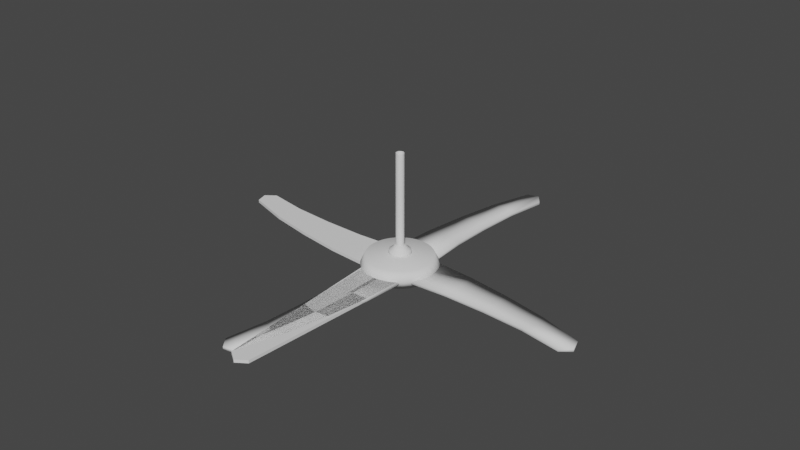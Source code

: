# Source: fan008.blend  (saved by Blender 2.82.7; exported with 4.5.12 LTS)
import bpy
from mathutils import Matrix  # noqa: F401  (used for matrix-valued properties, if any)

bpy.ops.wm.read_factory_settings(use_empty=True)
scene = bpy.context.scene
scene.name = 'Scene'

# ---- collections
col_collection = bpy.data.collections.new('Collection'); scene.collection.children.link(col_collection)
col_curves = bpy.data.collections.new('Curves'); scene.collection.children.link(col_curves)

# ---- world
world_world = bpy.data.worlds.new('World'); scene.world = world_world
world_world.use_nodes = True; world_world.node_tree.nodes.clear()
_N = world_world.node_tree.nodes; _L = world_world.node_tree.links
n0 = _N.new('ShaderNodeOutputWorld'); n0.name = 'World Output'; n0.location = (300, 300)
n1 = _N.new('ShaderNodeBackground'); n1.name = 'Background'; n1.location = (10, 300)
n1.inputs[0].default_value = (0.05088, 0.05088, 0.05088, 1.0)
_L.new(n1.outputs[0], n0.inputs[0])
n0.is_active_output = True
world_world.color = (0.05088, 0.05088, 0.05088)
world_world.use_sun_shadow = False
world_world.sun_shadow_jitter_overblur = 0.0

# ---- meshes
me_cylinder_002 = bpy.data.meshes.new('Cylinder.002')
me_cylinder_002.from_pydata([(0.0, 1.0, -1.0), (7.616e-08, 0.3814, 1.0), (0.1951, 0.9808, -1.0), (0.07442, 0.3741, 1.0), (0.3827, 0.9239, -1.0), (0.146, 0.3524, 1.0), (0.5556, 0.8315, -1.0), (0.2119, 0.3172, 1.0), (0.7071, 0.7071, -1.0), (0.2697, 0.2697, 1.0), (0.8315, 0.5556, -1.0), (0.3172, 0.2119, 1.0), (0.9239, 0.3827, -1.0), (0.3524, 0.146, 1.0), (0.9808, 0.1951, -1.0), (0.3741, 0.07442, 1.0), (1.0, 7.55e-08, -1.0), (0.3814, 2.239e-07, 1.0), (0.9808, -0.1951, -1.0), (0.3741, -0.07442, 1.0), (0.9239, -0.3827, -1.0), (0.3524, -0.146, 1.0), (0.8315, -0.5556, -1.0), (0.3172, -0.2119, 1.0), (0.7071, -0.7071, -1.0), (0.2697, -0.2697, 1.0), (0.5556, -0.8315, -1.0), (0.2119, -0.3172, 1.0), (0.3827, -0.9239, -1.0), (0.146, -0.3524, 1.0), (0.1951, -0.9808, -1.0), (0.07442, -0.3741, 1.0), (-3.258e-07, -1.0, -1.0), (-4.813e-08, -0.3814, 1.0), (-0.1951, -0.9808, -1.0), (-0.07442, -0.3741, 1.0), (-0.3827, -0.9239, -1.0), (-0.146, -0.3524, 1.0), (-0.5556, -0.8315, -1.0), (-0.2119, -0.3172, 1.0), (-0.7071, -0.7071, -1.0), (-0.2697, -0.2697, 1.0), (-0.8315, -0.5556, -1.0), (-0.3172, -0.2119, 1.0), (-0.9239, -0.3827, -1.0), (-0.3524, -0.146, 1.0), (-0.9808, -0.1951, -1.0), (-0.3741, -0.07442, 1.0), (-1.0, 9.656e-07, -1.0), (-0.3814, 5.635e-07, 1.0), (-0.9808, 0.1951, -1.0), (-0.3741, 0.07442, 1.0), (-0.9239, 0.3827, -1.0), (-0.3524, 0.146, 1.0), (-0.8315, 0.5556, -1.0), (-0.3172, 0.2119, 1.0), (-0.7071, 0.7071, -1.0), (-0.2697, 0.2697, 1.0), (-0.5556, 0.8315, -1.0), (-0.2119, 0.3172, 1.0), (-0.3827, 0.9239, -1.0), (-0.146, 0.3524, 1.0), (-0.1951, 0.9808, -1.0), (-0.07442, 0.3741, 1.0), (1.181e-08, 0.9149, -6.316e-07), (0.1785, 0.8973, -7.106e-07), (0.3501, 0.8453, -7.106e-07), (0.5083, 0.7607, -7.106e-07), (0.6469, 0.6469, -7.106e-07), (0.7607, 0.5083, -7.106e-07), (0.8453, 0.3501, -7.106e-07), (0.8973, 0.1785, -7.106e-07), (0.9149, 9.731e-08, -7.106e-07), (0.8973, -0.1785, -7.106e-07), (0.8453, -0.3501, -7.106e-07), (0.7607, -0.5083, -7.106e-07), (0.6469, -0.6469, -7.106e-07), (0.5083, -0.7607, -7.106e-07), (0.3501, -0.8453, -7.106e-07), (0.1785, -0.8973, -7.106e-07), (-2.863e-07, -0.9149, -7.106e-07), (-0.1785, -0.8973, -7.106e-07), (-0.3501, -0.8453, -7.106e-07), (-0.5083, -0.7607, -7.106e-07), (-0.6469, -0.6469, -7.106e-07), (-0.7607, -0.5083, -7.106e-07), (-0.8453, -0.3501, -7.106e-07), (-0.8973, -0.1785, -7.106e-07), (-0.9149, 9.117e-07, -7.106e-07), (-0.8973, 0.1785, -7.106e-07), (-0.8453, 0.3501, -7.106e-07), (-0.7607, 0.5083, -7.106e-07), (-0.6469, 0.647, -7.106e-07), (-0.5083, 0.7607, -7.106e-07), (-0.3501, 0.8453, -7.106e-07), (-0.1785, 0.8973, -7.106e-07), (4.698e-08, 0.5909, 0.477), (0.1153, 0.5795, 0.477), (0.2261, 0.5459, 0.477), (0.3283, 0.4913, 0.477), (0.4178, 0.4178, 0.477), (0.4913, 0.3283, 0.477), (0.5459, 0.2261, 0.477), (0.5795, 0.1153, 0.477), (0.5909, 1.745e-07, 0.477), (0.5795, -0.1153, 0.477), (0.5459, -0.2261, 0.477), (0.4913, -0.3283, 0.477), (0.4178, -0.4178, 0.477), (0.3283, -0.4913, 0.477), (0.2261, -0.5459, 0.477), (0.1153, -0.5795, 0.477), (-1.455e-07, -0.5909, 0.477), (-0.1153, -0.5795, 0.477), (-0.2261, -0.5459, 0.477), (-0.3283, -0.4913, 0.477), (-0.4178, -0.4178, 0.477), (-0.4913, -0.3283, 0.477), (-0.5459, -0.2261, 0.477), (-0.5795, -0.1153, 0.477), (-0.5909, 7.004e-07, 0.477), (-0.5795, 0.1153, 0.477), (-0.5459, 0.2261, 0.477), (-0.4913, 0.3283, 0.477), (-0.4178, 0.4178, 0.477), (-0.3283, 0.4913, 0.477), (-0.2261, 0.5459, 0.477), (-0.1153, 0.5795, 0.477)], [], [(96, 1, 3, 97), (97, 3, 5, 98), (98, 5, 7, 99), (99, 7, 9, 100), (100, 9, 11, 101), (101, 11, 13, 102), (102, 13, 15, 103), (103, 15, 17, 104), (104, 17, 19, 105), (105, 19, 21, 106), (106, 21, 23, 107), (107, 23, 25, 108), (108, 25, 27, 109), (109, 27, 29, 110), (110, 29, 31, 111), (111, 31, 33, 112), (112, 33, 35, 113), (113, 35, 37, 114), (114, 37, 39, 115), (115, 39, 41, 116), (116, 41, 43, 117), (117, 43, 45, 118), (118, 45, 47, 119), (119, 47, 49, 120), (120, 49, 51, 121), (121, 51, 53, 122), (122, 53, 55, 123), (123, 55, 57, 124), (124, 57, 59, 125), (125, 59, 61, 126), (3, 1, 63, 61, 59, 57, 55, 53, 51, 49, 47, 45, 43, 41, 39, 37, 35, 33, 31, 29, 27, 25, 23, 21, 19, 17, 15, 13, 11, 9, 7, 5), (126, 61, 63, 127), (127, 63, 1, 96), (0, 2, 4, 6, 8, 10, 12, 14, 16, 18, 20, 22, 24, 26, 28, 30, 32, 34, 36, 38, 40, 42, 44, 46, 48, 50, 52, 54, 56, 58, 60, 62), (62, 95, 64, 0), (60, 94, 95, 62), (58, 93, 94, 60), (56, 92, 93, 58), (54, 91, 92, 56), (52, 90, 91, 54), (50, 89, 90, 52), (48, 88, 89, 50), (46, 87, 88, 48), (44, 86, 87, 46), (42, 85, 86, 44), (40, 84, 85, 42), (38, 83, 84, 40), (36, 82, 83, 38), (34, 81, 82, 36), (32, 80, 81, 34), (30, 79, 80, 32), (28, 78, 79, 30), (26, 77, 78, 28), (24, 76, 77, 26), (22, 75, 76, 24), (20, 74, 75, 22), (18, 73, 74, 20), (16, 72, 73, 18), (14, 71, 72, 16), (12, 70, 71, 14), (10, 69, 70, 12), (8, 68, 69, 10), (6, 67, 68, 8), (4, 66, 67, 6), (2, 65, 66, 4), (0, 64, 65, 2), (95, 127, 96, 64), (94, 126, 127, 95), (93, 125, 126, 94), (92, 124, 125, 93), (91, 123, 124, 92), (90, 122, 123, 91), (89, 121, 122, 90), (88, 120, 121, 89), (87, 119, 120, 88), (86, 118, 119, 87), (85, 117, 118, 86), (84, 116, 117, 85), (83, 115, 116, 84), (82, 114, 115, 83), (81, 113, 114, 82), (80, 112, 113, 81), (79, 111, 112, 80), (78, 110, 111, 79), (77, 109, 110, 78), (76, 108, 109, 77), (75, 107, 108, 76), (74, 106, 107, 75), (73, 105, 106, 74), (72, 104, 105, 73), (71, 103, 104, 72), (70, 102, 103, 71), (69, 101, 102, 70), (68, 100, 101, 69), (67, 99, 100, 68), (66, 98, 99, 67), (65, 97, 98, 66), (64, 96, 97, 65)])
me_cylinder_002.polygons.foreach_set('use_smooth', [True] * 98)
_uv = me_cylinder_002.uv_layers.new(name='UVMap')
_uv.uv.foreach_set('vector', [1.0, 0.8693, 1.0, 1.0, 0.9688, 1.0, 0.9688, 0.8693, 0.9688, 0.8693, 0.9688, 1.0, 0.9375, 1.0, 0.9375, 0.8693, 0.9375, 0.8693, 0.9375, 1.0, 0.9062, 1.0, 0.9063, 0.8693, 0.9063, 0.8693, 0.9062, 1.0, 0.875, 1.0, 0.875, 0.8693, 0.875, 0.8693, 0.875, 1.0, 0.8438, 1.0, 0.8438, 0.8693, 0.8438, 0.8693, 0.8438, 1.0, 0.8125, 1.0, 0.8125, 0.8693, 0.8125, 0.8693, 0.8125, 1.0, 0.7812, 1.0, 0.7812, 0.8693, 0.7812, 0.8693, 0.7812, 1.0, 0.75, 1.0, 0.75, 0.8693, 0.75, 0.8693, 0.75, 1.0, 0.7188, 1.0, 0.7188, 0.8693, 0.7188, 0.8693, 0.7188, 1.0, 0.6875, 1.0, 0.6875, 0.8693, 0.6875, 0.8693, 0.6875, 1.0, 0.6562, 1.0, 0.6562, 0.8693, 0.6562, 0.8693, 0.6562, 1.0, 0.625, 1.0, 0.625, 0.8693, 0.625, 0.8693, 0.625, 1.0, 0.5938, 1.0, 0.5938, 0.8693, 0.5938, 0.8693, 0.5938, 1.0, 0.5625, 1.0, 0.5625, 0.8693, 0.5625, 0.8693, 0.5625, 1.0, 0.5312, 1.0, 0.5312, 0.8693, 0.5312, 0.8693, 0.5312, 1.0, 0.5, 1.0, 0.5, 0.8693, 0.5, 0.8693, 0.5, 1.0, 0.4688, 1.0, 0.4687, 0.8693, 0.4687, 0.8693, 0.4688, 1.0, 0.4375, 1.0, 0.4375, 0.8693, 0.4375, 0.8693, 0.4375, 1.0, 0.4062, 1.0, 0.4062, 0.8693, 0.4062, 0.8693, 0.4062, 1.0, 0.375, 1.0, 0.375, 0.8693, 0.375, 0.8693, 0.375, 1.0, 0.3438, 1.0, 0.3438, 0.8693, 0.3438, 0.8693, 0.3438, 1.0, 0.3125, 1.0, 0.3125, 0.8693, 0.3125, 0.8693, 0.3125, 1.0, 0.2812, 1.0, 0.2813, 0.8693, 0.2813, 0.8693, 0.2812, 1.0, 0.25, 1.0, 0.25, 0.8693, 0.25, 0.8693, 0.25, 1.0, 0.2188, 1.0, 0.2188, 0.8693, 0.2188, 0.8693, 0.2188, 1.0, 0.1875, 1.0, 0.1875, 0.8693, 0.1875, 0.8693, 0.1875, 1.0, 0.1562, 1.0, 0.1562, 0.8693, 0.1562, 0.8693, 0.1562, 1.0, 0.125, 1.0, 0.125, 0.8693, 0.125, 0.8693, 0.125, 1.0, 0.09375, 1.0, 0.09375, 0.8693, 0.09375, 0.8693, 0.09375, 1.0, 0.0625, 1.0, 0.0625, 0.8693, 0.2968, 0.4854, 0.25, 0.49, 0.2032, 0.4854, 0.1582, 0.4717, 0.1167, 0.4496, 0.08029, 0.4197, 0.05045, 0.3833, 0.02827, 0.3418, 0.01461, 0.2968, 0.01, 0.25, 0.01461, 0.2032, 0.02827, 0.1582, 0.05045, 0.1167, 0.08029, 0.08029, 0.1167, 0.05045, 0.1582, 0.02827, 0.2032, 0.01461, 0.25, 0.01, 0.2968, 0.01461, 0.3418, 0.02827, 0.3833, 0.05045, 0.4197, 0.08029, 0.4496, 0.1167, 0.4717, 0.1582, 0.4854, 0.2032, 0.49, 0.25, 0.4854, 0.2968, 0.4717, 0.3418, 0.4496, 0.3833, 0.4197, 0.4197, 0.3833, 0.4496, 0.3418, 0.4717, 0.0625, 0.8693, 0.0625, 1.0, 0.03125, 1.0, 0.03125, 0.8693, 0.03125, 0.8693, 0.03125, 1.0, 0.0, 1.0, 0.0, 0.8693, 0.75, 0.49, 0.7968, 0.4854, 0.8418, 0.4717, 0.8833, 0.4496, 0.9197, 0.4197, 0.9496, 0.3833, 0.9717, 0.3418, 0.9854, 0.2968, 0.99, 0.25, 0.9854, 0.2032, 0.9717, 0.1582, 0.9496, 0.1167, 0.9197, 0.08029, 0.8833, 0.05045, 0.8418, 0.02827, 0.7968, 0.01461, 0.75, 0.01, 0.7032, 0.01461, 0.6582, 0.02827, 0.6167, 0.05045, 0.5803, 0.08029, 0.5504, 0.1167, 0.5283, 0.1582, 0.5146, 0.2032, 0.51, 0.25, 0.5146, 0.2968, 0.5283, 0.3418, 0.5504, 0.3833, 0.5803, 0.4197, 0.6167, 0.4496, 0.6582, 0.4717, 0.7032, 0.4854, 0.03125, 0.5, 0.03125, 0.75, 0.0, 0.75, 0.0, 0.5, 0.0625, 0.5, 0.0625, 0.75, 0.03125, 0.75, 0.03125, 0.5, 0.09375, 0.5, 0.09375, 0.75, 0.0625, 0.75, 0.0625, 0.5, 0.125, 0.5, 0.125, 0.75, 0.09375, 0.75, 0.09375, 0.5, 0.1562, 0.5, 0.1562, 0.75, 0.125, 0.75, 0.125, 0.5, 0.1875, 0.5, 0.1875, 0.75, 0.1562, 0.75, 0.1562, 0.5, 0.2188, 0.5, 0.2188, 0.75, 0.1875, 0.75, 0.1875, 0.5, 0.25, 0.5, 0.25, 0.75, 0.2188, 0.75, 0.2188, 0.5, 0.2812, 0.5, 0.2812, 0.75, 0.25, 0.75, 0.25, 0.5, 0.3125, 0.5, 0.3125, 0.75, 0.2812, 0.75, 0.2812, 0.5, 0.3438, 0.5, 0.3437, 0.75, 0.3125, 0.75, 0.3125, 0.5, 0.375, 0.5, 0.375, 0.75, 0.3437, 0.75, 0.3438, 0.5, 0.4062, 0.5, 0.4062, 0.75, 0.375, 0.75, 0.375, 0.5, 0.4375, 0.5, 0.4375, 0.75, 0.4062, 0.75, 0.4062, 0.5, 0.4688, 0.5, 0.4687, 0.75, 0.4375, 0.75, 0.4375, 0.5, 0.5, 0.5, 0.5, 0.75, 0.4687, 0.75, 0.4688, 0.5, 0.5312, 0.5, 0.5313, 0.75, 0.5, 0.75, 0.5, 0.5, 0.5625, 0.5, 0.5625, 0.75, 0.5313, 0.75, 0.5312, 0.5, 0.5938, 0.5, 0.5938, 0.75, 0.5625, 0.75, 0.5625, 0.5, 0.625, 0.5, 0.625, 0.75, 0.5938, 0.75, 0.5938, 0.5, 0.6562, 0.5, 0.6562, 0.75, 0.625, 0.75, 0.625, 0.5, 0.6875, 0.5, 0.6875, 0.75, 0.6562, 0.75, 0.6562, 0.5, 0.7188, 0.5, 0.7188, 0.75, 0.6875, 0.75, 0.6875, 0.5, 0.75, 0.5, 0.75, 0.75, 0.7188, 0.75, 0.7188, 0.5, 0.7812, 0.5, 0.7812, 0.75, 0.75, 0.75, 0.75, 0.5, 0.8125, 0.5, 0.8125, 0.75, 0.7812, 0.75, 0.7812, 0.5, 0.8438, 0.5, 0.8438, 0.75, 0.8125, 0.75, 0.8125, 0.5, 0.875, 0.5, 0.875, 0.75, 0.8438, 0.75, 0.8438, 0.5, 0.9062, 0.5, 0.9063, 0.75, 0.875, 0.75, 0.875, 0.5, 0.9375, 0.5, 0.9375, 0.75, 0.9063, 0.75, 0.9062, 0.5, 0.9688, 0.5, 0.9688, 0.75, 0.9375, 0.75, 0.9375, 0.5, 1.0, 0.5, 1.0, 0.75, 0.9688, 0.75, 0.9688, 0.5, 0.03125, 0.75, 0.03125, 0.8693, 0.0, 0.8693, 0.0, 0.75, 0.0625, 0.75, 0.0625, 0.8693, 0.03125, 0.8693, 0.03125, 0.75, 0.09375, 0.75, 0.09375, 0.8693, 0.0625, 0.8693, 0.0625, 0.75, 0.125, 0.75, 0.125, 0.8693, 0.09375, 0.8693, 0.09375, 0.75, 0.1562, 0.75, 0.1562, 0.8693, 0.125, 0.8693, 0.125, 0.75, 0.1875, 0.75, 0.1875, 0.8693, 0.1562, 0.8693, 0.1562, 0.75, 0.2188, 0.75, 0.2188, 0.8693, 0.1875, 0.8693, 0.1875, 0.75, 0.25, 0.75, 0.25, 0.8693, 0.2188, 0.8693, 0.2188, 0.75, 0.2812, 0.75, 0.2813, 0.8693, 0.25, 0.8693, 0.25, 0.75, 0.3125, 0.75, 0.3125, 0.8693, 0.2813, 0.8693, 0.2812, 0.75, 0.3437, 0.75, 0.3438, 0.8693, 0.3125, 0.8693, 0.3125, 0.75, 0.375, 0.75, 0.375, 0.8693, 0.3438, 0.8693, 0.3437, 0.75, 0.4062, 0.75, 0.4062, 0.8693, 0.375, 0.8693, 0.375, 0.75, 0.4375, 0.75, 0.4375, 0.8693, 0.4062, 0.8693, 0.4062, 0.75, 0.4687, 0.75, 0.4687, 0.8693, 0.4375, 0.8693, 0.4375, 0.75, 0.5, 0.75, 0.5, 0.8693, 0.4687, 0.8693, 0.4687, 0.75, 0.5313, 0.75, 0.5312, 0.8693, 0.5, 0.8693, 0.5, 0.75, 0.5625, 0.75, 0.5625, 0.8693, 0.5312, 0.8693, 0.5313, 0.75, 0.5938, 0.75, 0.5938, 0.8693, 0.5625, 0.8693, 0.5625, 0.75, 0.625, 0.75, 0.625, 0.8693, 0.5938, 0.8693, 0.5938, 0.75, 0.6562, 0.75, 0.6562, 0.8693, 0.625, 0.8693, 0.625, 0.75, 0.6875, 0.75, 0.6875, 0.8693, 0.6562, 0.8693, 0.6562, 0.75, 0.7188, 0.75, 0.7188, 0.8693, 0.6875, 0.8693, 0.6875, 0.75, 0.75, 0.75, 0.75, 0.8693, 0.7188, 0.8693, 0.7188, 0.75, 0.7812, 0.75, 0.7812, 0.8693, 0.75, 0.8693, 0.75, 0.75, 0.8125, 0.75, 0.8125, 0.8693, 0.7812, 0.8693, 0.7812, 0.75, 0.8438, 0.75, 0.8438, 0.8693, 0.8125, 0.8693, 0.8125, 0.75, 0.875, 0.75, 0.875, 0.8693, 0.8438, 0.8693, 0.8438, 0.75, 0.9063, 0.75, 0.9063, 0.8693, 0.875, 0.8693, 0.875, 0.75, 0.9375, 0.75, 0.9375, 0.8693, 0.9063, 0.8693, 0.9063, 0.75, 0.9688, 0.75, 0.9688, 0.8693, 0.9375, 0.8693, 0.9375, 0.75, 1.0, 0.75, 1.0, 0.8693, 0.9688, 0.8693, 0.9688, 0.75])
me_cylinder_002.use_remesh_fix_poles = True
me_cylinder_002.use_remesh_preserve_attributes = False
me_cylinder_002.use_mirror_vertex_groups = False
me_cylinder_002.update()
me_cylinder = bpy.data.meshes.new('Cylinder')
me_cylinder.from_pydata([(-6.494e-07, 0.1471, -1.286), (-8.794e-08, 0.1229, 1.29), (0.02871, 0.1443, -1.286), (0.02398, 0.1206, 1.29), (0.05631, 0.1359, -1.286), (0.04704, 0.1136, 1.29), (0.08175, 0.1223, -1.286), (0.06829, 0.1022, 1.29), (0.104, 0.104, -1.286), (0.08692, 0.08692, 1.29), (0.1223, 0.08175, -1.286), (0.1022, 0.06829, 1.29), (0.1359, 0.05631, -1.286), (0.1136, 0.04704, 1.29), (0.1443, 0.02871, -1.286), (0.1206, 0.02398, 1.29), (0.1471, -2.391e-07, -1.286), (0.1229, 5.56e-08, 1.29), (0.1443, -0.02871, -1.286), (0.1206, -0.02398, 1.29), (0.1359, -0.05631, -1.286), (0.1136, -0.04704, 1.29), (0.1223, -0.08175, -1.286), (0.1022, -0.06829, 1.29), (0.104, -0.104, -1.286), (0.08692, -0.08692, 1.29), (0.08175, -0.1223, -1.286), (0.06829, -0.1022, 1.29), (0.05631, -0.1359, -1.286), (0.04704, -0.1136, 1.29), (0.02871, -0.1443, -1.286), (0.02398, -0.1206, 1.29), (1.836e-08, -0.1471, -1.286), (-3.349e-08, -0.1229, 1.29), (-0.02871, -0.1443, -1.286), (-0.02398, -0.1206, 1.29), (-0.05631, -0.1359, -1.286), (-0.04704, -0.1136, 1.29), (-0.08175, -0.1223, -1.286), (-0.06829, -0.1022, 1.29), (-0.104, -0.104, -1.286), (-0.08692, -0.08692, 1.29), (-0.1223, -0.08175, -1.286), (-0.1022, -0.06829, 1.29), (-0.1359, -0.05631, -1.286), (-0.1136, -0.04704, 1.29), (-0.1443, -0.02871, -1.286), (-0.1206, -0.02398, 1.29), (-0.1471, 2.161e-08, -1.286), (-0.1229, 1.989e-07, 1.29), (-0.1443, 0.02871, -1.286), (-0.1206, 0.02398, 1.29), (-0.1359, 0.05631, -1.286), (-0.1136, 0.04704, 1.29), (-0.1223, 0.08175, -1.286), (-0.1022, 0.06829, 1.29), (-0.104, 0.104, -1.286), (-0.08692, 0.08692, 1.29), (-0.08175, 0.1223, -1.286), (-0.06829, 0.1022, 1.29), (-0.05631, 0.1359, -1.286), (-0.04704, 0.1136, 1.29), (-0.0287, 0.1443, -1.286), (-0.02398, 0.1206, 1.29), (-1.801e-08, 1.142, 0.0), (0.2228, 1.12, 0.0), (0.437, 1.055, 0.0), (0.6344, 0.9494, 0.0), (0.8074, 0.8074, 0.0), (0.9494, 0.6344, 0.0), (1.055, 0.437, 0.0), (1.12, 0.2228, 0.0), (1.142, 4.586e-08, 0.0), (1.12, -0.2228, 0.0), (1.055, -0.437, 0.0), (0.9494, -0.6344, 0.0), (0.8074, -0.8074, 0.0), (0.6344, -0.9494, 0.0), (0.437, -1.055, 0.0), (0.2228, -1.12, 0.0), (-3.901e-07, -1.142, 0.0), (-0.2228, -1.12, 0.0), (-0.437, -1.055, 0.0), (-0.6344, -0.9494, 0.0), (-0.8074, -0.8074, 0.0), (-0.9494, -0.6344, 0.0), (-1.055, -0.437, 0.0), (-1.12, -0.2228, 0.0), (-1.142, 1.062e-06, 0.0), (-1.12, 0.2228, 0.0), (-1.055, 0.437, 0.0), (-0.9494, 0.6344, 0.0), (-0.8074, 0.8074, 0.0), (-0.6344, 0.9494, 0.0), (-0.437, 1.055, 0.0), (-0.2228, 1.12, 0.0), (0.1951, 0.9808, 1.0), (0.0, 1.0, 1.0), (0.3827, 0.9239, 1.0), (0.5556, 0.8315, 1.0), (0.7071, 0.7071, 1.0), (0.8315, 0.5556, 1.0), (0.9239, 0.3827, 1.0), (0.9808, 0.1951, 1.0), (1.0, 7.55e-08, 1.0), (0.9808, -0.1951, 1.0), (0.9239, -0.3827, 1.0), (0.8315, -0.5556, 1.0), (0.7071, -0.7071, 1.0), (0.5556, -0.8315, 1.0), (0.3827, -0.9239, 1.0), (0.1951, -0.9808, 1.0), (-3.258e-07, -1.0, 1.0), (-0.1951, -0.9808, 1.0), (-0.3827, -0.9239, 1.0), (-0.5556, -0.8315, 1.0), (-0.7071, -0.7071, 1.0), (-0.8315, -0.5556, 1.0), (-0.9239, -0.3827, 1.0), (-0.9808, -0.1951, 1.0), (-1.0, 9.656e-07, 1.0), (-0.9808, 0.1951, 1.0), (-0.9239, 0.3827, 1.0), (-0.8315, 0.5556, 1.0), (-0.7071, 0.7071, 1.0), (-0.5556, 0.8315, 1.0), (-0.3827, 0.9239, 1.0), (-0.1951, 0.9808, 1.0), (0.02398, 0.1206, 1.29), (-8.794e-08, 0.1229, 1.29), (0.04704, 0.1136, 1.29), (0.06829, 0.1022, 1.29), (0.08692, 0.08692, 1.29), (0.1022, 0.06829, 1.29), (0.1136, 0.04704, 1.29), (0.1206, 0.02398, 1.29), (0.1229, 5.56e-08, 1.29), (0.1206, -0.02398, 1.29), (0.1136, -0.04704, 1.29), (0.1022, -0.06829, 1.29), (0.08692, -0.08692, 1.29), (0.06829, -0.1022, 1.29), (0.04704, -0.1136, 1.29), (0.02398, -0.1206, 1.29), (-3.349e-08, -0.1229, 1.29), (-0.02398, -0.1206, 1.29), (-0.04704, -0.1136, 1.29), (-0.06829, -0.1022, 1.29), (-0.08692, -0.08692, 1.29), (-0.1022, -0.06829, 1.29), (-0.1136, -0.04704, 1.29), (-0.1206, -0.02398, 1.29), (-0.1229, 1.989e-07, 1.29), (-0.1206, 0.02398, 1.29), (-0.1136, 0.04704, 1.29), (-0.1022, 0.06829, 1.29), (-0.08692, 0.08692, 1.29), (-0.06829, 0.1022, 1.29), (-0.04704, 0.1136, 1.29), (-0.02398, 0.1206, 1.29), (0.02398, 0.1206, 11.89), (2.213e-07, 0.1229, 11.89), (0.04704, 0.1136, 11.89), (0.06829, 0.1022, 11.89), (0.08692, 0.08692, 11.89), (0.1022, 0.06829, 11.89), (0.1136, 0.04704, 11.89), (0.1206, 0.02398, 11.89), (0.1229, 5.56e-08, 11.89), (0.1206, -0.02398, 11.89), (0.1136, -0.04704, 11.89), (0.1022, -0.06829, 11.89), (0.08692, -0.08692, 11.89), (0.06829, -0.1022, 11.89), (0.04704, -0.1136, 11.89), (0.02398, -0.1206, 11.89), (2.757e-07, -0.1229, 11.89), (-0.02398, -0.1206, 11.89), (-0.04704, -0.1136, 11.89), (-0.06829, -0.1022, 11.89), (-0.08692, -0.08692, 11.89), (-0.1022, -0.06829, 11.89), (-0.1136, -0.04704, 11.89), (-0.1206, -0.02398, 11.89), (-0.1229, 1.989e-07, 11.89), (-0.1206, 0.02398, 11.89), (-0.1136, 0.04704, 11.89), (-0.1022, 0.06829, 11.89), (-0.08692, 0.08692, 11.89), (-0.06829, 0.1022, 11.89), (-0.04704, 0.1136, 11.89), (-0.02398, 0.1206, 11.89), (0.0, 1.0, -1.0), (0.1951, 0.9808, -1.0), (0.3827, 0.9239, -1.0), (0.5556, 0.8315, -1.0), (0.7071, 0.7071, -1.0), (0.8315, 0.5556, -1.0), (0.9239, 0.3827, -1.0), (0.9808, 0.1951, -1.0), (1.0, 7.55e-08, -1.0), (0.9808, -0.1951, -1.0), (0.9239, -0.3827, -1.0), (0.8315, -0.5556, -1.0), (0.7071, -0.7071, -1.0), (0.5556, -0.8315, -1.0), (0.3827, -0.9239, -1.0), (0.1951, -0.9808, -1.0), (-3.258e-07, -1.0, -1.0), (-0.1951, -0.9808, -1.0), (-0.3827, -0.9239, -1.0), (-0.5556, -0.8315, -1.0), (-0.7071, -0.7071, -1.0), (-0.8315, -0.5556, -1.0), (-0.9239, -0.3827, -1.0), (-0.9808, -0.1951, -1.0), (-1.0, 9.656e-07, -1.0), (-0.9808, 0.1951, -1.0), (-0.9239, 0.3827, -1.0), (-0.8315, 0.5556, -1.0), (-0.7071, 0.7071, -1.0), (-0.5556, 0.8315, -1.0), (-0.3827, 0.9239, -1.0), (-0.1951, 0.9808, -1.0), (0.0533, -0.268, -1.212), (0.06032, -0.3032, -1.207), (0.1046, -0.2524, -1.212), (0.1183, -0.2856, -1.207), (0.1518, -0.2272, -1.212), (0.1718, -0.2571, -1.207), (0.1932, -0.1932, -1.212), (0.2186, -0.2186, -1.207), (0.2272, -0.1518, -1.212), (0.2571, -0.1718, -1.207), (0.2524, -0.1046, -1.212), (0.2856, -0.1183, -1.207), (0.268, -0.0533, -1.212), (0.3032, -0.06032, -1.207), (0.2732, -1.332e-07, -1.212), (0.3092, -1.127e-07, -1.207), (0.268, 0.0533, -1.212), (0.3032, 0.06032, -1.207), (0.2524, 0.1046, -1.212), (0.2856, 0.1183, -1.207), (0.2272, 0.1518, -1.212), (0.2571, 0.1718, -1.207), (0.1932, 0.1932, -1.212), (0.2186, 0.2186, -1.207), (0.1518, 0.2272, -1.212), (0.1718, 0.2571, -1.207), (0.1046, 0.2524, -1.212), (0.1183, 0.2856, -1.207), (0.0533, 0.268, -1.212), (0.06032, 0.3032, -1.207), (-5.005e-07, 0.3092, -1.207), (-5.314e-07, 0.2732, -1.212), (-5.723e-07, 0.2319, -1.212), (0.04523, 0.2274, -1.212), (0.08873, 0.2142, -1.212), (0.1288, 0.1928, -1.212), (0.164, 0.164, -1.212), (0.1928, 0.1288, -1.212), (0.2142, 0.08873, -1.212), (0.2274, 0.04523, -1.212), (0.2319, -1.687e-07, -1.212), (0.2274, -0.04523, -1.212), (0.2142, -0.08873, -1.212), (0.1928, -0.1288, -1.212), (0.164, -0.164, -1.212), (0.1288, -0.1928, -1.212), (0.08873, -0.2142, -1.212), (0.04523, -0.2274, -1.212), (-6.823e-08, -0.2319, -1.212), (-0.04523, -0.2274, -1.212), (-0.08873, -0.2142, -1.212), (-0.1288, -0.1928, -1.212), (-0.164, -0.164, -1.212), (-0.1928, -0.1288, -1.212), (-0.2142, -0.08873, -1.212), (-0.2274, -0.04523, -1.212), (-0.2319, 1.913e-07, -1.212), (-0.2274, 0.04524, -1.212), (-0.2142, 0.08873, -1.212), (-0.1928, 0.1288, -1.212), (-0.164, 0.164, -1.212), (-0.1288, 0.1928, -1.212), (-0.08873, 0.2142, -1.212), (-0.04523, 0.2274, -1.212), (-5.314e-07, 0.2732, -1.212), (-5.005e-07, 0.3092, -1.207), (0.06032, 0.3032, -1.207), (0.0533, 0.268, -1.212), (0.1183, 0.2856, -1.207), (0.1046, 0.2524, -1.212), (0.1718, 0.2571, -1.207), (0.1518, 0.2272, -1.212), (0.2186, 0.2186, -1.207), (0.1932, 0.1932, -1.212), (0.2571, 0.1718, -1.207), (0.2272, 0.1518, -1.212), (0.2856, 0.1183, -1.207), (0.2524, 0.1046, -1.212), (0.3032, 0.06032, -1.207), (0.268, 0.0533, -1.212), (0.3092, -1.127e-07, -1.207), (0.2732, -1.332e-07, -1.212), (0.3032, -0.06032, -1.207), (0.268, -0.0533, -1.212), (0.2856, -0.1183, -1.207), (0.2524, -0.1046, -1.212), (0.2571, -0.1718, -1.207), (0.2272, -0.1518, -1.212), (0.2186, -0.2186, -1.207), (0.1932, -0.1932, -1.212), (0.1718, -0.2571, -1.207), (0.1518, -0.2272, -1.212), (0.1183, -0.2856, -1.207), (0.1046, -0.2524, -1.212), (0.06032, -0.3032, -1.207), (0.0533, -0.268, -1.212), (-1.309e-07, -0.3092, -1.207), (-1.082e-07, -0.2732, -1.212), (-0.06032, -0.3032, -1.207), (-0.0533, -0.268, -1.212), (-0.1183, -0.2856, -1.207), (-0.1046, -0.2524, -1.212), (-0.1718, -0.2571, -1.207), (-0.1518, -0.2272, -1.212), (-0.2186, -0.2186, -1.207), (-0.1932, -0.1932, -1.212), (-0.2571, -0.1718, -1.207), (-0.2272, -0.1518, -1.212), (-0.2856, -0.1183, -1.207), (-0.2524, -0.1046, -1.212), (-0.3032, -0.06032, -1.207), (-0.268, -0.0533, -1.212), (-0.3092, 3.313e-07, -1.207), (-0.2732, 2.77e-07, -1.212), (-0.3032, 0.06032, -1.207), (-0.268, 0.0533, -1.212), (-0.2856, 0.1183, -1.207), (-0.2524, 0.1046, -1.212), (-0.2571, 0.1718, -1.207), (-0.2272, 0.1518, -1.212), (-0.2186, 0.2186, -1.207), (-0.1932, 0.1932, -1.212), (-0.1718, 0.2571, -1.207), (-0.1518, 0.2272, -1.212), (-0.1183, 0.2856, -1.207), (-0.1046, 0.2524, -1.212), (-0.06032, 0.3032, -1.207), (-0.0533, 0.268, -1.212), (-1.309e-07, -0.3092, -1.207), (-1.082e-07, -0.2732, -1.212), (-0.06032, -0.3032, -1.207), (-0.0533, -0.268, -1.212), (-0.1183, -0.2856, -1.207), (-0.1046, -0.2524, -1.212), (-0.1718, -0.2571, -1.207), (-0.1518, -0.2272, -1.212), (-0.2186, -0.2186, -1.207), (-0.1932, -0.1932, -1.212), (-0.2571, -0.1718, -1.207), (-0.2272, -0.1518, -1.212), (-0.2856, -0.1183, -1.207), (-0.2524, -0.1046, -1.212), (-0.3032, -0.06032, -1.207), (-0.268, -0.0533, -1.212), (-0.3092, 3.313e-07, -1.207), (-0.2732, 2.77e-07, -1.212), (-0.3032, 0.06032, -1.207), (-0.268, 0.0533, -1.212), (-0.2856, 0.1183, -1.207), (-0.2524, 0.1046, -1.212), (-0.2571, 0.1718, -1.207), (-0.2272, 0.1518, -1.212), (-0.2186, 0.2186, -1.207), (-0.1932, 0.1932, -1.212), (-0.1718, 0.2571, -1.207), (-0.1518, 0.2272, -1.212), (-0.1183, 0.2856, -1.207), (-0.1046, 0.2524, -1.212), (-0.06032, 0.3032, -1.207), (-0.0533, 0.268, -1.212), (-5.315e-07, 0.2732, -1.161), (-0.0533, 0.268, -1.161), (-0.1183, 0.2856, -1.156), (-0.06032, 0.3032, -1.156), (-0.1718, 0.2571, -1.156), (-0.2186, 0.2186, -1.156), (-0.2571, 0.1718, -1.156), (-0.2856, 0.1183, -1.156), (-0.3032, 0.06032, -1.156), (-0.3092, 3.311e-07, -1.156), (-0.3032, -0.06032, -1.156), (-0.2856, -0.1183, -1.156), (-0.2571, -0.1718, -1.156), (-0.2186, -0.2186, -1.156), (-0.1718, -0.2571, -1.156), (-0.1183, -0.2856, -1.156), (-0.06032, -0.3032, -1.156), (-1.31e-07, -0.3092, -1.156), (0.06032, -0.3032, -1.156), (0.1183, -0.2856, -1.156), (0.1718, -0.2571, -1.156), (0.2186, -0.2186, -1.156), (0.2571, -0.1718, -1.156), (0.2856, -0.1183, -1.156), (0.3032, -0.06032, -1.156), (0.3092, -1.129e-07, -1.156), (0.3032, 0.06032, -1.156), (0.2856, 0.1183, -1.156), (0.2571, 0.1718, -1.156), (0.2186, 0.2186, -1.156), (0.1718, 0.2571, -1.156), (0.1183, 0.2856, -1.156), (0.06032, 0.3032, -1.156), (-5.006e-07, 0.3092, -1.156), (-0.1046, 0.2524, -1.161), (-0.1518, 0.2272, -1.161), (-0.1932, 0.1932, -1.161), (-0.2272, 0.1518, -1.161), (-0.2524, 0.1046, -1.161), (-0.268, 0.0533, -1.161), (-0.2732, 2.768e-07, -1.161), (-0.268, -0.0533, -1.161), (-0.2524, -0.1046, -1.161), (-0.2272, -0.1518, -1.161), (-0.1932, -0.1932, -1.161), (-0.1518, -0.2272, -1.161), (-0.1046, -0.2524, -1.161), (-0.0533, -0.268, -1.161), (-1.082e-07, -0.2732, -1.161), (0.0533, -0.268, -1.161), (0.1046, -0.2524, -1.161), (0.1518, -0.2272, -1.161), (0.1932, -0.1932, -1.161), (0.2272, -0.1518, -1.161), (0.2524, -0.1046, -1.161), (0.268, -0.0533, -1.161), (0.2732, -1.334e-07, -1.161), (0.268, 0.0533, -1.161), (0.2524, 0.1046, -1.161), (0.2272, 0.1518, -1.161), (0.1932, 0.1932, -1.161), (0.1518, 0.2272, -1.161), (0.1046, 0.2524, -1.161), (0.0533, 0.268, -1.161), (-0.06829, -0.1022, 1.503), (-0.08692, -0.08692, 1.503), (0.1136, 0.04704, 1.503), (0.1206, 0.02398, 1.503), (-0.1022, -0.06829, 1.503), (0.1229, 5.56e-08, 1.503), (-0.1136, -0.04704, 1.503), (0.1206, -0.02398, 1.503), (-0.1206, -0.02398, 1.503), (0.1136, -0.04704, 1.503), (-0.1229, 1.989e-07, 1.503), (0.1022, -0.06829, 1.503), (-0.1206, 0.02398, 1.503), (0.08692, -0.08692, 1.503), (-0.1136, 0.04704, 1.503), (0.06829, -0.1022, 1.503), (-0.1022, 0.06829, 1.503), (0.04704, -0.1136, 1.503), (-8.176e-08, 0.1229, 1.503), (0.02398, 0.1206, 1.503), (-0.08692, 0.08692, 1.503), (0.02398, -0.1206, 1.503), (0.04704, 0.1136, 1.503), (-0.06829, 0.1022, 1.503), (-2.73e-08, -0.1229, 1.503), (0.06829, 0.1022, 1.503), (-0.04704, 0.1136, 1.503), (-0.02398, -0.1206, 1.503), (0.08692, 0.08692, 1.503), (-0.02398, 0.1206, 1.503), (-0.04704, -0.1136, 1.503), (0.1022, 0.06829, 1.503), (-0.06829, -0.1022, 11.52), (0.1136, 0.04704, 11.52), (2.104e-07, 0.1229, 11.52), (-0.08692, -0.08692, 11.52), (0.1206, 0.02398, 11.52), (-0.1022, -0.06829, 11.52), (0.1229, 5.56e-08, 11.52), (-0.1136, -0.04704, 11.52), (0.1206, -0.02398, 11.52), (-0.1206, -0.02398, 11.52), (0.1136, -0.04704, 11.52), (-0.1229, 1.989e-07, 11.52), (0.1022, -0.06829, 11.52), (-0.1206, 0.02398, 11.52), (0.08692, -0.08692, 11.52), (-0.1136, 0.04704, 11.52), (0.06829, -0.1022, 11.52), (-0.1022, 0.06829, 11.52), (0.04704, -0.1136, 11.52), (0.02398, 0.1206, 11.52), (-0.08692, 0.08692, 11.52), (0.02398, -0.1206, 11.52), (0.04704, 0.1136, 11.52), (-0.06829, 0.1022, 11.52), (2.649e-07, -0.1229, 11.52), (0.06829, 0.1022, 11.52), (-0.04704, 0.1136, 11.52), (-0.02398, -0.1206, 11.52), (0.08692, 0.08692, 11.52), (-0.02398, 0.1206, 11.52), (-0.04704, -0.1136, 11.52), (0.1022, 0.06829, 11.52)], [], [(64, 97, 96, 65), (65, 96, 98, 66), (66, 98, 99, 67), (67, 99, 100, 68), (68, 100, 101, 69), (69, 101, 102, 70), (70, 102, 103, 71), (71, 103, 104, 72), (72, 104, 105, 73), (73, 105, 106, 74), (74, 106, 107, 75), (75, 107, 108, 76), (76, 108, 109, 77), (77, 109, 110, 78), (78, 110, 111, 79), (79, 111, 112, 80), (80, 112, 113, 81), (81, 113, 114, 82), (82, 114, 115, 83), (83, 115, 116, 84), (84, 116, 117, 85), (85, 117, 118, 86), (86, 118, 119, 87), (87, 119, 120, 88), (88, 120, 121, 89), (89, 121, 122, 90), (90, 122, 123, 91), (91, 123, 124, 92), (92, 124, 125, 93), (93, 125, 126, 94), (35, 33, 144, 145), (94, 126, 127, 95), (95, 127, 97, 64), (0, 2, 4, 6, 8, 10, 12, 14, 16, 18, 20, 22, 24, 26, 28, 30, 32, 34, 36, 38, 40, 42, 44, 46, 48, 50, 52, 54, 56, 58, 60, 62), (223, 95, 64, 192), (222, 94, 95, 223), (221, 93, 94, 222), (220, 92, 93, 221), (219, 91, 92, 220), (218, 90, 91, 219), (217, 89, 90, 218), (216, 88, 89, 217), (215, 87, 88, 216), (214, 86, 87, 215), (213, 85, 86, 214), (212, 84, 85, 213), (211, 83, 84, 212), (210, 82, 83, 211), (209, 81, 82, 210), (208, 80, 81, 209), (207, 79, 80, 208), (206, 78, 79, 207), (205, 77, 78, 206), (204, 76, 77, 205), (203, 75, 76, 204), (202, 74, 75, 203), (201, 73, 74, 202), (200, 72, 73, 201), (199, 71, 72, 200), (198, 70, 71, 199), (197, 69, 70, 198), (196, 68, 69, 197), (195, 67, 68, 196), (194, 66, 67, 195), (193, 65, 66, 194), (192, 64, 65, 193), (1, 3, 96, 97), (3, 5, 98, 96), (5, 7, 99, 98), (7, 9, 100, 99), (9, 11, 101, 100), (11, 13, 102, 101), (13, 15, 103, 102), (15, 17, 104, 103), (17, 19, 105, 104), (19, 21, 106, 105), (21, 23, 107, 106), (23, 25, 108, 107), (25, 27, 109, 108), (27, 29, 110, 109), (29, 31, 111, 110), (31, 33, 112, 111), (33, 35, 113, 112), (35, 37, 114, 113), (37, 39, 115, 114), (39, 41, 116, 115), (41, 43, 117, 116), (43, 45, 118, 117), (45, 47, 119, 118), (47, 49, 120, 119), (49, 51, 121, 120), (51, 53, 122, 121), (53, 55, 123, 122), (55, 57, 124, 123), (57, 59, 125, 124), (59, 61, 126, 125), (61, 63, 127, 126), (63, 1, 97, 127), (483, 480, 179, 180), (9, 7, 131, 132), (63, 61, 158, 159), (37, 35, 145, 146), (11, 9, 132, 133), (1, 63, 159, 129), (39, 37, 146, 147), (13, 11, 133, 134), (41, 39, 147, 148), (15, 13, 134, 135), (43, 41, 148, 149), (17, 15, 135, 136), (45, 43, 149, 150), (19, 17, 136, 137), (47, 45, 150, 151), (21, 19, 137, 138), (49, 47, 151, 152), (23, 21, 138, 139), (51, 49, 152, 153), (25, 23, 139, 140), (53, 51, 153, 154), (27, 25, 140, 141), (55, 53, 154, 155), (29, 27, 141, 142), (3, 1, 129, 128), (57, 55, 155, 156), (31, 29, 142, 143), (5, 3, 128, 130), (59, 57, 156, 157), (33, 31, 143, 144), (7, 5, 130, 131), (61, 59, 157, 158), (484, 481, 166, 167), (485, 483, 180, 181), (486, 484, 167, 168), (487, 485, 181, 182), (488, 486, 168, 169), (489, 487, 182, 183), (490, 488, 169, 170), (491, 489, 183, 184), (492, 490, 170, 171), (493, 491, 184, 185), (494, 492, 171, 172), (495, 493, 185, 186), (496, 494, 172, 173), (497, 495, 186, 187), (498, 496, 173, 174), (499, 482, 161, 160), (500, 497, 187, 188), (501, 498, 174, 175), (502, 499, 160, 162), (503, 500, 188, 189), (504, 501, 175, 176), (505, 502, 162, 163), (506, 503, 189, 190), (507, 504, 176, 177), (508, 505, 163, 164), (509, 506, 190, 191), (510, 507, 177, 178), (511, 508, 164, 165), (482, 509, 191, 161), (480, 510, 178, 179), (481, 511, 165, 166), (256, 287, 351, 288), (259, 258, 293, 295), (260, 259, 295, 297), (261, 260, 297, 299), (262, 261, 299, 301), (263, 262, 301, 303), (264, 263, 303, 305), (265, 264, 305, 307), (266, 265, 307, 309), (267, 266, 309, 311), (268, 267, 311, 313), (269, 268, 313, 315), (270, 269, 315, 317), (271, 270, 317, 319), (272, 271, 319, 321), (273, 272, 321, 323), (274, 273, 323, 325), (275, 274, 325, 327), (276, 275, 327, 329), (277, 276, 329, 331), (278, 277, 331, 333), (279, 278, 333, 335), (280, 279, 335, 337), (281, 280, 337, 339), (282, 281, 339, 341), (283, 282, 341, 343), (284, 283, 343, 345), (285, 284, 345, 347), (286, 285, 347, 349), (287, 286, 349, 351), (232, 234, 438, 437), (290, 289, 192, 193), (289, 350, 223, 192), (292, 290, 193, 194), (294, 292, 194, 195), (296, 294, 195, 196), (298, 296, 196, 197), (300, 298, 197, 198), (302, 300, 198, 199), (304, 302, 199, 200), (306, 304, 200, 201), (308, 306, 201, 202), (310, 308, 202, 203), (312, 310, 203, 204), (314, 312, 204, 205), (316, 314, 205, 206), (318, 316, 206, 207), (320, 318, 207, 208), (322, 320, 208, 209), (324, 322, 209, 210), (326, 324, 210, 211), (328, 326, 211, 212), (330, 328, 212, 213), (332, 330, 213, 214), (334, 332, 214, 215), (336, 334, 215, 216), (338, 336, 216, 217), (340, 338, 217, 218), (342, 340, 218, 219), (344, 342, 219, 220), (346, 344, 220, 221), (348, 346, 221, 222), (350, 348, 222, 223), (258, 257, 291, 293), (2, 0, 256, 257), (4, 2, 257, 258), (6, 4, 258, 259), (8, 6, 259, 260), (10, 8, 260, 261), (12, 10, 261, 262), (14, 12, 262, 263), (16, 14, 263, 264), (18, 16, 264, 265), (20, 18, 265, 266), (22, 20, 266, 267), (24, 22, 267, 268), (26, 24, 268, 269), (28, 26, 269, 270), (30, 28, 270, 271), (32, 30, 271, 272), (34, 32, 272, 273), (36, 34, 273, 274), (38, 36, 274, 275), (40, 38, 275, 276), (42, 40, 276, 277), (44, 42, 277, 278), (46, 44, 278, 279), (48, 46, 279, 280), (50, 48, 280, 281), (52, 50, 281, 282), (54, 52, 282, 283), (56, 54, 283, 284), (58, 56, 284, 285), (60, 58, 285, 286), (62, 60, 286, 287), (0, 62, 287, 256), (314, 316, 227, 229), (333, 331, 363, 365), (296, 298, 245, 247), (315, 313, 230, 228), (348, 350, 382, 380), (297, 295, 248, 246), (330, 332, 364, 362), (349, 347, 379, 381), (312, 314, 229, 231), (331, 329, 361, 363), (294, 296, 247, 249), (313, 311, 232, 230), (346, 348, 380, 378), (295, 293, 250, 248), (328, 330, 362, 360), (347, 345, 377, 379), (310, 312, 231, 233), (329, 327, 359, 361), (292, 294, 249, 251), (311, 309, 234, 232), (344, 346, 378, 376), (293, 291, 252, 250), (326, 328, 360, 358), (345, 343, 375, 377), (308, 310, 233, 235), (327, 325, 357, 359), (290, 292, 251, 253), (309, 307, 236, 234), (342, 344, 376, 374), (291, 288, 255, 252), (324, 326, 358, 356), (343, 341, 373, 375), (257, 256, 288, 291), (243, 241, 410, 411), (230, 232, 437, 436), (241, 239, 409, 410), (228, 230, 436, 435), (239, 237, 408, 409), (226, 228, 435, 434), (237, 235, 407, 408), (224, 226, 434, 433), (235, 233, 406, 407), (353, 224, 433, 432), (233, 231, 405, 406), (355, 353, 432, 431), (231, 229, 404, 405), (357, 355, 431, 430), (229, 227, 403, 404), (359, 357, 430, 429), (227, 225, 402, 403), (361, 359, 429, 428), (225, 352, 401, 402), (363, 361, 428, 427), (352, 354, 400, 401), (365, 363, 427, 426), (354, 356, 399, 400), (367, 365, 426, 425), (356, 358, 398, 399), (369, 367, 425, 424), (358, 360, 397, 398), (371, 369, 424, 423), (360, 362, 396, 397), (373, 371, 423, 422), (254, 253, 416, 417), (351, 349, 381, 383), (332, 334, 366, 364), (299, 297, 246, 244), (350, 289, 254, 382), (317, 315, 228, 226), (298, 300, 243, 245), (288, 351, 383, 255), (335, 333, 365, 367), (316, 318, 225, 227), (334, 336, 368, 366), (301, 299, 244, 242), (319, 317, 226, 224), (300, 302, 241, 243), (337, 335, 367, 369), (318, 320, 352, 225), (336, 338, 370, 368), (303, 301, 242, 240), (321, 319, 224, 353), (302, 304, 239, 241), (339, 337, 369, 371), (320, 322, 354, 352), (338, 340, 372, 370), (305, 303, 240, 238), (323, 321, 353, 355), (304, 306, 237, 239), (341, 339, 371, 373), (322, 324, 356, 354), (340, 342, 374, 372), (307, 305, 238, 236), (289, 290, 253, 254), (325, 323, 355, 357), (306, 308, 235, 237), (417, 416, 447, 384), (416, 415, 446, 447), (415, 414, 445, 446), (414, 413, 444, 445), (413, 412, 443, 444), (412, 411, 442, 443), (411, 410, 441, 442), (410, 409, 440, 441), (409, 408, 439, 440), (408, 407, 438, 439), (407, 406, 437, 438), (406, 405, 436, 437), (405, 404, 435, 436), (404, 403, 434, 435), (403, 402, 433, 434), (402, 401, 432, 433), (401, 400, 431, 432), (400, 399, 430, 431), (399, 398, 429, 430), (398, 397, 428, 429), (397, 396, 427, 428), (396, 395, 426, 427), (395, 394, 425, 426), (394, 393, 424, 425), (393, 392, 423, 424), (392, 391, 422, 423), (391, 390, 421, 422), (390, 389, 420, 421), (389, 388, 419, 420), (388, 386, 418, 419), (386, 387, 385, 418), (387, 417, 384, 385), (245, 243, 411, 412), (255, 383, 385, 384), (234, 236, 439, 438), (247, 245, 412, 413), (380, 382, 387, 386), (236, 238, 440, 439), (249, 247, 413, 414), (378, 380, 386, 388), (238, 240, 441, 440), (251, 249, 414, 415), (376, 378, 388, 389), (240, 242, 442, 441), (253, 251, 415, 416), (374, 376, 389, 390), (242, 244, 443, 442), (382, 254, 417, 387), (372, 374, 390, 391), (244, 246, 444, 443), (381, 379, 419, 418), (370, 372, 391, 392), (246, 248, 445, 444), (383, 381, 418, 385), (368, 370, 392, 393), (248, 250, 446, 445), (379, 377, 420, 419), (366, 368, 393, 394), (250, 252, 447, 446), (377, 375, 421, 420), (364, 366, 394, 395), (252, 255, 384, 447), (375, 373, 422, 421), (362, 364, 395, 396), (134, 133, 479, 450), (147, 146, 478, 448), (129, 159, 477, 466), (133, 132, 476, 479), (146, 145, 475, 478), (159, 158, 474, 477), (132, 131, 473, 476), (145, 144, 472, 475), (158, 157, 471, 474), (131, 130, 470, 473), (144, 143, 469, 472), (157, 156, 468, 471), (130, 128, 467, 470), (143, 142, 465, 469), (156, 155, 464, 468), (128, 129, 466, 467), (142, 141, 463, 465), (155, 154, 462, 464), (141, 140, 461, 463), (154, 153, 460, 462), (140, 139, 459, 461), (153, 152, 458, 460), (139, 138, 457, 459), (152, 151, 456, 458), (138, 137, 455, 457), (151, 150, 454, 456), (137, 136, 453, 455), (150, 149, 452, 454), (136, 135, 451, 453), (149, 148, 449, 452), (135, 134, 450, 451), (148, 147, 448, 449), (450, 479, 511, 481), (448, 478, 510, 480), (466, 477, 509, 482), (479, 476, 508, 511), (478, 475, 507, 510), (477, 474, 506, 509), (476, 473, 505, 508), (475, 472, 504, 507), (474, 471, 503, 506), (473, 470, 502, 505), (472, 469, 501, 504), (471, 468, 500, 503), (470, 467, 499, 502), (469, 465, 498, 501), (468, 464, 497, 500), (467, 466, 482, 499), (465, 463, 496, 498), (464, 462, 495, 497), (463, 461, 494, 496), (462, 460, 493, 495), (461, 459, 492, 494), (460, 458, 491, 493), (459, 457, 490, 492), (458, 456, 489, 491), (457, 455, 488, 490), (456, 454, 487, 489), (455, 453, 486, 488), (454, 452, 485, 487), (453, 451, 484, 486), (452, 449, 483, 485), (451, 450, 481, 484), (449, 448, 480, 483)])
me_cylinder.polygons.foreach_set('use_smooth', [True] * 481)
_uv = me_cylinder.uv_layers.new(name='UVMap')
_uv.uv.foreach_set('vector', [1.0, 0.75, 1.0, 1.0, 0.9688, 1.0, 0.9688, 0.75, 0.9688, 0.75, 0.9688, 1.0, 0.9375, 1.0, 0.9375, 0.75, 0.9375, 0.75, 0.9375, 1.0, 0.9062, 1.0, 0.9062, 0.75, 0.9062, 0.75, 0.9062, 1.0, 0.875, 1.0, 0.875, 0.75, 0.875, 0.75, 0.875, 1.0, 0.8438, 1.0, 0.8438, 0.75, 0.8438, 0.75, 0.8438, 1.0, 0.8125, 1.0, 0.8125, 0.75, 0.8125, 0.75, 0.8125, 1.0, 0.7812, 1.0, 0.7812, 0.75, 0.7812, 0.75, 0.7812, 1.0, 0.75, 1.0, 0.75, 0.75, 0.75, 0.75, 0.75, 1.0, 0.7188, 1.0, 0.7188, 0.75, 0.7188, 0.75, 0.7188, 1.0, 0.6875, 1.0, 0.6875, 0.75, 0.6875, 0.75, 0.6875, 1.0, 0.6562, 1.0, 0.6562, 0.75, 0.6562, 0.75, 0.6562, 1.0, 0.625, 1.0, 0.625, 0.75, 0.625, 0.75, 0.625, 1.0, 0.5938, 1.0, 0.5938, 0.75, 0.5938, 0.75, 0.5938, 1.0, 0.5625, 1.0, 0.5625, 0.75, 0.5625, 0.75, 0.5625, 1.0, 0.5312, 1.0, 0.5312, 0.75, 0.5312, 0.75, 0.5312, 1.0, 0.5, 1.0, 0.5, 0.75, 0.5, 0.75, 0.5, 1.0, 0.4688, 1.0, 0.4688, 0.75, 0.4688, 0.75, 0.4688, 1.0, 0.4375, 1.0, 0.4375, 0.75, 0.4375, 0.75, 0.4375, 1.0, 0.4062, 1.0, 0.4062, 0.75, 0.4062, 0.75, 0.4062, 1.0, 0.375, 1.0, 0.375, 0.75, 0.375, 0.75, 0.375, 1.0, 0.3438, 1.0, 0.3438, 0.75, 0.3438, 0.75, 0.3438, 1.0, 0.3125, 1.0, 0.3125, 0.75, 0.3125, 0.75, 0.3125, 1.0, 0.2812, 1.0, 0.2812, 0.75, 0.2812, 0.75, 0.2812, 1.0, 0.25, 1.0, 0.25, 0.75, 0.25, 0.75, 0.25, 1.0, 0.2188, 1.0, 0.2188, 0.75, 0.2188, 0.75, 0.2188, 1.0, 0.1875, 1.0, 0.1875, 0.75, 0.1875, 0.75, 0.1875, 1.0, 0.1562, 1.0, 0.1562, 0.75, 0.1562, 0.75, 0.1562, 1.0, 0.125, 1.0, 0.125, 0.75, 0.125, 0.75, 0.125, 1.0, 0.09375, 1.0, 0.09375, 0.75, 0.09375, 0.75, 0.09375, 1.0, 0.0625, 1.0, 0.0625, 0.75, 0.235, 0.1745, 0.25, 0.173, 0.25, 0.173, 0.235, 0.1745, 0.0625, 0.75, 0.0625, 1.0, 0.03125, 1.0, 0.03125, 0.75, 0.03125, 0.75, 0.03125, 1.0, 0.0, 1.0, 0.0, 0.75, 0.75, 0.2718, 0.7543, 0.2714, 0.7583, 0.2701, 0.7621, 0.2681, 0.7654, 0.2654, 0.7681, 0.2621, 0.7701, 0.2583, 0.7714, 0.2543, 0.7718, 0.25, 0.7714, 0.2457, 0.7701, 0.2417, 0.7681, 0.2379, 0.7654, 0.2346, 0.7621, 0.2319, 0.7583, 0.2299, 0.7543, 0.2286, 0.75, 0.2282, 0.7457, 0.2286, 0.7417, 0.2299, 0.7379, 0.2319, 0.7346, 0.2346, 0.7319, 0.2379, 0.7299, 0.2417, 0.7286, 0.2457, 0.7282, 0.25, 0.7286, 0.2543, 0.7299, 0.2583, 0.7319, 0.2621, 0.7346, 0.2654, 0.7379, 0.2681, 0.7417, 0.2701, 0.7457, 0.2714, 0.03125, 0.5, 0.03125, 0.75, 0.0, 0.75, 0.0, 0.5, 0.0625, 0.5, 0.0625, 0.75, 0.03125, 0.75, 0.03125, 0.5, 0.09375, 0.5, 0.09375, 0.75, 0.0625, 0.75, 0.0625, 0.5, 0.125, 0.5, 0.125, 0.75, 0.09375, 0.75, 0.09375, 0.5, 0.1562, 0.5, 0.1562, 0.75, 0.125, 0.75, 0.125, 0.5, 0.1875, 0.5, 0.1875, 0.75, 0.1562, 0.75, 0.1562, 0.5, 0.2188, 0.5, 0.2188, 0.75, 0.1875, 0.75, 0.1875, 0.5, 0.25, 0.5, 0.25, 0.75, 0.2188, 0.75, 0.2188, 0.5, 0.2812, 0.5, 0.2812, 0.75, 0.25, 0.75, 0.25, 0.5, 0.3125, 0.5, 0.3125, 0.75, 0.2812, 0.75, 0.2812, 0.5, 0.3438, 0.5, 0.3438, 0.75, 0.3125, 0.75, 0.3125, 0.5, 0.375, 0.5, 0.375, 0.75, 0.3438, 0.75, 0.3438, 0.5, 0.4062, 0.5, 0.4062, 0.75, 0.375, 0.75, 0.375, 0.5, 0.4375, 0.5, 0.4375, 0.75, 0.4062, 0.75, 0.4062, 0.5, 0.4688, 0.5, 0.4688, 0.75, 0.4375, 0.75, 0.4375, 0.5, 0.5, 0.5, 0.5, 0.75, 0.4688, 0.75, 0.4688, 0.5, 0.5312, 0.5, 0.5312, 0.75, 0.5, 0.75, 0.5, 0.5, 0.5625, 0.5, 0.5625, 0.75, 0.5312, 0.75, 0.5312, 0.5, 0.5938, 0.5, 0.5938, 0.75, 0.5625, 0.75, 0.5625, 0.5, 0.625, 0.5, 0.625, 0.75, 0.5938, 0.75, 0.5938, 0.5, 0.6562, 0.5, 0.6562, 0.75, 0.625, 0.75, 0.625, 0.5, 0.6875, 0.5, 0.6875, 0.75, 0.6562, 0.75, 0.6562, 0.5, 0.7188, 0.5, 0.7188, 0.75, 0.6875, 0.75, 0.6875, 0.5, 0.75, 0.5, 0.75, 0.75, 0.7188, 0.75, 0.7188, 0.5, 0.7812, 0.5, 0.7812, 0.75, 0.75, 0.75, 0.75, 0.5, 0.8125, 0.5, 0.8125, 0.75, 0.7812, 0.75, 0.7812, 0.5, 0.8438, 0.5, 0.8438, 0.75, 0.8125, 0.75, 0.8125, 0.5, 0.875, 0.5, 0.875, 0.75, 0.8438, 0.75, 0.8438, 0.5, 0.9062, 0.5, 0.9062, 0.75, 0.875, 0.75, 0.875, 0.5, 0.9375, 0.5, 0.9375, 0.75, 0.9062, 0.75, 0.9062, 0.5, 0.9688, 0.5, 0.9688, 0.75, 0.9375, 0.75, 0.9375, 0.5, 1.0, 0.5, 1.0, 0.75, 0.9688, 0.75, 0.9688, 0.5, 0.25, 0.327, 0.265, 0.3255, 0.2968, 0.4854, 0.25, 0.49, 0.265, 0.3255, 0.2795, 0.3211, 0.3418, 0.4717, 0.2968, 0.4854, 0.2795, 0.3211, 0.2928, 0.314, 0.3833, 0.4496, 0.3418, 0.4717, 0.2928, 0.314, 0.3044, 0.3044, 0.4197, 0.4197, 0.3833, 0.4496, 0.3044, 0.3044, 0.314, 0.2928, 0.4496, 0.3833, 0.4197, 0.4197, 0.314, 0.2928, 0.3211, 0.2795, 0.4717, 0.3418, 0.4496, 0.3833, 0.3211, 0.2795, 0.3255, 0.265, 0.4854, 0.2968, 0.4717, 0.3418, 0.3255, 0.265, 0.327, 0.25, 0.49, 0.25, 0.4854, 0.2968, 0.327, 0.25, 0.3255, 0.235, 0.4854, 0.2032, 0.49, 0.25, 0.3255, 0.235, 0.3211, 0.2205, 0.4717, 0.1582, 0.4854, 0.2032, 0.3211, 0.2205, 0.314, 0.2072, 0.4496, 0.1167, 0.4717, 0.1582, 0.314, 0.2072, 0.3044, 0.1956, 0.4197, 0.08029, 0.4496, 0.1167, 0.3044, 0.1956, 0.2928, 0.186, 0.3833, 0.05045, 0.4197, 0.08029, 0.2928, 0.186, 0.2795, 0.1789, 0.3418, 0.02827, 0.3833, 0.05045, 0.2795, 0.1789, 0.265, 0.1745, 0.2968, 0.01461, 0.3418, 0.02827, 0.265, 0.1745, 0.25, 0.173, 0.25, 0.01, 0.2968, 0.01461, 0.25, 0.173, 0.235, 0.1745, 0.2032, 0.01461, 0.25, 0.01, 0.235, 0.1745, 0.2205, 0.1789, 0.1582, 0.02827, 0.2032, 0.01461, 0.2205, 0.1789, 0.2072, 0.186, 0.1167, 0.05045, 0.1582, 0.02827, 0.2072, 0.186, 0.1956, 0.1956, 0.08029, 0.08029, 0.1167, 0.05045, 0.1956, 0.1956, 0.186, 0.2072, 0.05045, 0.1167, 0.08029, 0.08029, 0.186, 0.2072, 0.1789, 0.2205, 0.02827, 0.1582, 0.05045, 0.1167, 0.1789, 0.2205, 0.1745, 0.235, 0.01461, 0.2032, 0.02827, 0.1582, 0.1745, 0.235, 0.173, 0.25, 0.01, 0.25, 0.01461, 0.2032, 0.173, 0.25, 0.1745, 0.265, 0.01461, 0.2968, 0.01, 0.25, 0.1745, 0.265, 0.1789, 0.2795, 0.02827, 0.3418, 0.01461, 0.2968, 0.1789, 0.2795, 0.186, 0.2928, 0.05045, 0.3833, 0.02827, 0.3418, 0.186, 0.2928, 0.1956, 0.3044, 0.08029, 0.4197, 0.05045, 0.3833, 0.1956, 0.3044, 0.2072, 0.314, 0.1167, 0.4496, 0.08029, 0.4197, 0.2072, 0.314, 0.2205, 0.3211, 0.1582, 0.4717, 0.1167, 0.4496, 0.2205, 0.3211, 0.235, 0.3255, 0.2032, 0.4854, 0.1582, 0.4717, 0.235, 0.3255, 0.25, 0.327, 0.25, 0.49, 0.2032, 0.4854, 0.1956, 0.1956, 0.2072, 0.186, 0.2072, 0.186, 0.1956, 0.1956, 0.3044, 0.3044, 0.2928, 0.314, 0.2928, 0.314, 0.3044, 0.3044, 0.235, 0.3255, 0.2205, 0.3211, 0.2205, 0.3211, 0.235, 0.3255, 0.2205, 0.1789, 0.235, 0.1745, 0.235, 0.1745, 0.2205, 0.1789, 0.314, 0.2928, 0.3044, 0.3044, 0.3044, 0.3044, 0.314, 0.2928, 0.25, 0.327, 0.235, 0.3255, 0.235, 0.3255, 0.25, 0.327, 0.2072, 0.186, 0.2205, 0.1789, 0.2205, 0.1789, 0.2072, 0.186, 0.3211, 0.2795, 0.314, 0.2928, 0.314, 0.2928, 0.3211, 0.2795, 0.1956, 0.1956, 0.2072, 0.186, 0.2072, 0.186, 0.1956, 0.1956, 0.3255, 0.265, 0.3211, 0.2795, 0.3211, 0.2795, 0.3255, 0.265, 0.186, 0.2072, 0.1956, 0.1956, 0.1956, 0.1956, 0.186, 0.2072, 0.327, 0.25, 0.3255, 0.265, 0.3255, 0.265, 0.327, 0.25, 0.1789, 0.2205, 0.186, 0.2072, 0.186, 0.2072, 0.1789, 0.2205, 0.3255, 0.235, 0.327, 0.25, 0.327, 0.25, 0.3255, 0.235, 0.1745, 0.235, 0.1789, 0.2205, 0.1789, 0.2205, 0.1745, 0.235, 0.3211, 0.2205, 0.3255, 0.235, 0.3255, 0.235, 0.3211, 0.2205, 0.173, 0.25, 0.1745, 0.235, 0.1745, 0.235, 0.173, 0.25, 0.314, 0.2072, 0.3211, 0.2205, 0.3211, 0.2205, 0.314, 0.2072, 0.1745, 0.265, 0.173, 0.25, 0.173, 0.25, 0.1745, 0.265, 0.3044, 0.1956, 0.314, 0.2072, 0.314, 0.2072, 0.3044, 0.1956, 0.1789, 0.2795, 0.1745, 0.265, 0.1745, 0.265, 0.1789, 0.2795, 0.2928, 0.186, 0.3044, 0.1956, 0.3044, 0.1956, 0.2928, 0.186, 0.186, 0.2928, 0.1789, 0.2795, 0.1789, 0.2795, 0.186, 0.2928, 0.2795, 0.1789, 0.2928, 0.186, 0.2928, 0.186, 0.2795, 0.1789, 0.265, 0.3255, 0.25, 0.327, 0.25, 0.327, 0.265, 0.3255, 0.1956, 0.3044, 0.186, 0.2928, 0.186, 0.2928, 0.1956, 0.3044, 0.265, 0.1745, 0.2795, 0.1789, 0.2795, 0.1789, 0.265, 0.1745, 0.2795, 0.3211, 0.265, 0.3255, 0.265, 0.3255, 0.2795, 0.3211, 0.2072, 0.314, 0.1956, 0.3044, 0.1956, 0.3044, 0.2072, 0.314, 0.25, 0.173, 0.265, 0.1745, 0.265, 0.1745, 0.25, 0.173, 0.2928, 0.314, 0.2795, 0.3211, 0.2795, 0.3211, 0.2928, 0.314, 0.2205, 0.3211, 0.2072, 0.314, 0.2072, 0.314, 0.2205, 0.3211, 0.3255, 0.265, 0.3211, 0.2795, 0.3211, 0.2795, 0.3255, 0.265, 0.186, 0.2072, 0.1956, 0.1956, 0.1956, 0.1956, 0.186, 0.2072, 0.327, 0.25, 0.3255, 0.265, 0.3255, 0.265, 0.327, 0.25, 0.1789, 0.2205, 0.186, 0.2072, 0.186, 0.2072, 0.1789, 0.2205, 0.3255, 0.235, 0.327, 0.25, 0.327, 0.25, 0.3255, 0.235, 0.1745, 0.235, 0.1789, 0.2205, 0.1789, 0.2205, 0.1745, 0.235, 0.3211, 0.2205, 0.3255, 0.235, 0.3255, 0.235, 0.3211, 0.2205, 0.173, 0.25, 0.1745, 0.235, 0.1745, 0.235, 0.173, 0.25, 0.314, 0.2072, 0.3211, 0.2205, 0.3211, 0.2205, 0.314, 0.2072, 0.1745, 0.265, 0.173, 0.25, 0.173, 0.25, 0.1745, 0.265, 0.3044, 0.1956, 0.314, 0.2072, 0.314, 0.2072, 0.3044, 0.1956, 0.1789, 0.2795, 0.1745, 0.265, 0.1745, 0.265, 0.1789, 0.2795, 0.2928, 0.186, 0.3044, 0.1956, 0.3044, 0.1956, 0.2928, 0.186, 0.186, 0.2928, 0.1789, 0.2795, 0.1789, 0.2795, 0.186, 0.2928, 0.2795, 0.1789, 0.2928, 0.186, 0.2928, 0.186, 0.2795, 0.1789, 0.265, 0.3255, 0.25, 0.327, 0.25, 0.327, 0.265, 0.3255, 0.1956, 0.3044, 0.186, 0.2928, 0.186, 0.2928, 0.1956, 0.3044, 0.265, 0.1745, 0.2795, 0.1789, 0.2795, 0.1789, 0.265, 0.1745, 0.2795, 0.3211, 0.265, 0.3255, 0.265, 0.3255, 0.2795, 0.3211, 0.2072, 0.314, 0.1956, 0.3044, 0.1956, 0.3044, 0.2072, 0.314, 0.25, 0.173, 0.265, 0.1745, 0.265, 0.1745, 0.25, 0.173, 0.2928, 0.314, 0.2795, 0.3211, 0.2795, 0.3211, 0.2928, 0.314, 0.2205, 0.3211, 0.2072, 0.314, 0.2072, 0.314, 0.2205, 0.3211, 0.235, 0.1745, 0.25, 0.173, 0.25, 0.173, 0.235, 0.1745, 0.3044, 0.3044, 0.2928, 0.314, 0.2928, 0.314, 0.3044, 0.3044, 0.235, 0.3255, 0.2205, 0.3211, 0.2205, 0.3211, 0.235, 0.3255, 0.2205, 0.1789, 0.235, 0.1745, 0.235, 0.1745, 0.2205, 0.1789, 0.314, 0.2928, 0.3044, 0.3044, 0.3044, 0.3044, 0.314, 0.2928, 0.25, 0.327, 0.235, 0.3255, 0.235, 0.3255, 0.25, 0.327, 0.2072, 0.186, 0.2205, 0.1789, 0.2205, 0.1789, 0.2072, 0.186, 0.3211, 0.2795, 0.314, 0.2928, 0.314, 0.2928, 0.3211, 0.2795, 0.75, 0.2843, 0.7433, 0.2837, 0.7421, 0.2897, 0.75, 0.2905, 0.7691, 0.2785, 0.7631, 0.2817, 0.7655, 0.2874, 0.7725, 0.2836, 0.7743, 0.2743, 0.7691, 0.2785, 0.7725, 0.2836, 0.7786, 0.2786, 0.7785, 0.2691, 0.7743, 0.2743, 0.7786, 0.2786, 0.7836, 0.2725, 0.7817, 0.2631, 0.7785, 0.2691, 0.7836, 0.2725, 0.7874, 0.2655, 0.7837, 0.2567, 0.7817, 0.2631, 0.7874, 0.2655, 0.7897, 0.2579, 0.7843, 0.25, 0.7837, 0.2567, 0.7897, 0.2579, 0.7905, 0.25, 0.7837, 0.2433, 0.7843, 0.25, 0.7905, 0.25, 0.7897, 0.2421, 0.7817, 0.2369, 0.7837, 0.2433, 0.7897, 0.2421, 0.7874, 0.2345, 0.7785, 0.2309, 0.7817, 0.2369, 0.7874, 0.2345, 0.7836, 0.2275, 0.7743, 0.2257, 0.7785, 0.2309, 0.7836, 0.2275, 0.7786, 0.2214, 0.7691, 0.2215, 0.7743, 0.2257, 0.7786, 0.2214, 0.7725, 0.2164, 0.7631, 0.2183, 0.7691, 0.2215, 0.7725, 0.2164, 0.7655, 0.2126, 0.7567, 0.2163, 0.7631, 0.2183, 0.7655, 0.2126, 0.7579, 0.2103, 0.75, 0.2157, 0.7567, 0.2163, 0.7579, 0.2103, 0.75, 0.2095, 0.7433, 0.2163, 0.75, 0.2157, 0.75, 0.2095, 0.7421, 0.2103, 0.7369, 0.2183, 0.7433, 0.2163, 0.7421, 0.2103, 0.7345, 0.2126, 0.7309, 0.2215, 0.7369, 0.2183, 0.7345, 0.2126, 0.7275, 0.2164, 0.7257, 0.2257, 0.7309, 0.2215, 0.7275, 0.2164, 0.7214, 0.2214, 0.7215, 0.2309, 0.7257, 0.2257, 0.7214, 0.2214, 0.7164, 0.2275, 0.7183, 0.2369, 0.7215, 0.2309, 0.7164, 0.2275, 0.7126, 0.2345, 0.7163, 0.2433, 0.7183, 0.2369, 0.7126, 0.2345, 0.7103, 0.2421, 0.7157, 0.25, 0.7163, 0.2433, 0.7103, 0.2421, 0.7095, 0.25, 0.7163, 0.2567, 0.7157, 0.25, 0.7095, 0.25, 0.7103, 0.2579, 0.7183, 0.2631, 0.7163, 0.2567, 0.7103, 0.2579, 0.7126, 0.2655, 0.7215, 0.2691, 0.7183, 0.2631, 0.7126, 0.2655, 0.7164, 0.2725, 0.7257, 0.2743, 0.7215, 0.2691, 0.7164, 0.2725, 0.7214, 0.2786, 0.7309, 0.2785, 0.7257, 0.2743, 0.7214, 0.2786, 0.7275, 0.2836, 0.7369, 0.2817, 0.7309, 0.2785, 0.7275, 0.2836, 0.7345, 0.2874, 0.7433, 0.2837, 0.7369, 0.2817, 0.7345, 0.2874, 0.7421, 0.2897, 0.7836, 0.2275, 0.7874, 0.2345, 0.7874, 0.2345, 0.7836, 0.2275, 0.7594, 0.2971, 0.75, 0.2981, 0.75, 0.49, 0.7968, 0.4854, 0.75, 0.2981, 0.7406, 0.2971, 0.7032, 0.4854, 0.75, 0.49, 0.7684, 0.2944, 0.7594, 0.2971, 0.7968, 0.4854, 0.8418, 0.4717, 0.7767, 0.29, 0.7684, 0.2944, 0.8418, 0.4717, 0.8833, 0.4496, 0.784, 0.284, 0.7767, 0.29, 0.8833, 0.4496, 0.9197, 0.4197, 0.79, 0.2767, 0.784, 0.284, 0.9197, 0.4197, 0.9496, 0.3833, 0.7944, 0.2684, 0.79, 0.2767, 0.9496, 0.3833, 0.9717, 0.3418, 0.7971, 0.2594, 0.7944, 0.2684, 0.9717, 0.3418, 0.9854, 0.2968, 0.7981, 0.25, 0.7971, 0.2594, 0.9854, 0.2968, 0.99, 0.25, 0.7971, 0.2406, 0.7981, 0.25, 0.99, 0.25, 0.9854, 0.2032, 0.7944, 0.2316, 0.7971, 0.2406, 0.9854, 0.2032, 0.9717, 0.1582, 0.79, 0.2233, 0.7944, 0.2316, 0.9717, 0.1582, 0.9496, 0.1167, 0.784, 0.216, 0.79, 0.2233, 0.9496, 0.1167, 0.9197, 0.08029, 0.7767, 0.21, 0.784, 0.216, 0.9197, 0.08029, 0.8833, 0.05045, 0.7684, 0.2056, 0.7767, 0.21, 0.8833, 0.05045, 0.8418, 0.02827, 0.7594, 0.2029, 0.7684, 0.2056, 0.8418, 0.02827, 0.7968, 0.01461, 0.75, 0.2019, 0.7594, 0.2029, 0.7968, 0.01461, 0.75, 0.01, 0.7406, 0.2029, 0.75, 0.2019, 0.75, 0.01, 0.7032, 0.01461, 0.7316, 0.2056, 0.7406, 0.2029, 0.7032, 0.01461, 0.6582, 0.02827, 0.7233, 0.21, 0.7316, 0.2056, 0.6582, 0.02827, 0.6167, 0.05045, 0.716, 0.216, 0.7233, 0.21, 0.6167, 0.05045, 0.5803, 0.08029, 0.71, 0.2233, 0.716, 0.216, 0.5803, 0.08029, 0.5504, 0.1167, 0.7056, 0.2316, 0.71, 0.2233, 0.5504, 0.1167, 0.5283, 0.1582, 0.7029, 0.2406, 0.7056, 0.2316, 0.5283, 0.1582, 0.5146, 0.2032, 0.7019, 0.25, 0.7029, 0.2406, 0.5146, 0.2032, 0.51, 0.25, 0.7029, 0.2594, 0.7019, 0.25, 0.51, 0.25, 0.5146, 0.2968, 0.7056, 0.2684, 0.7029, 0.2594, 0.5146, 0.2968, 0.5283, 0.3418, 0.71, 0.2767, 0.7056, 0.2684, 0.5283, 0.3418, 0.5504, 0.3833, 0.716, 0.284, 0.71, 0.2767, 0.5504, 0.3833, 0.5803, 0.4197, 0.7233, 0.29, 0.716, 0.284, 0.5803, 0.4197, 0.6167, 0.4496, 0.7316, 0.2944, 0.7233, 0.29, 0.6167, 0.4496, 0.6582, 0.4717, 0.7406, 0.2971, 0.7316, 0.2944, 0.6582, 0.4717, 0.7032, 0.4854, 0.7631, 0.2817, 0.7567, 0.2837, 0.7579, 0.2897, 0.7655, 0.2874, 0.7543, 0.2714, 0.75, 0.2718, 0.75, 0.2843, 0.7567, 0.2837, 0.7583, 0.2701, 0.7543, 0.2714, 0.7567, 0.2837, 0.7631, 0.2817, 0.7621, 0.2681, 0.7583, 0.2701, 0.7631, 0.2817, 0.7691, 0.2785, 0.7654, 0.2654, 0.7621, 0.2681, 0.7691, 0.2785, 0.7743, 0.2743, 0.7681, 0.2621, 0.7654, 0.2654, 0.7743, 0.2743, 0.7785, 0.2691, 0.7701, 0.2583, 0.7681, 0.2621, 0.7785, 0.2691, 0.7817, 0.2631, 0.7714, 0.2543, 0.7701, 0.2583, 0.7817, 0.2631, 0.7837, 0.2567, 0.7718, 0.25, 0.7714, 0.2543, 0.7837, 0.2567, 0.7843, 0.25, 0.7714, 0.2457, 0.7718, 0.25, 0.7843, 0.25, 0.7837, 0.2433, 0.7701, 0.2417, 0.7714, 0.2457, 0.7837, 0.2433, 0.7817, 0.2369, 0.7681, 0.2379, 0.7701, 0.2417, 0.7817, 0.2369, 0.7785, 0.2309, 0.7654, 0.2346, 0.7681, 0.2379, 0.7785, 0.2309, 0.7743, 0.2257, 0.7621, 0.2319, 0.7654, 0.2346, 0.7743, 0.2257, 0.7691, 0.2215, 0.7583, 0.2299, 0.7621, 0.2319, 0.7691, 0.2215, 0.7631, 0.2183, 0.7543, 0.2286, 0.7583, 0.2299, 0.7631, 0.2183, 0.7567, 0.2163, 0.75, 0.2282, 0.7543, 0.2286, 0.7567, 0.2163, 0.75, 0.2157, 0.7457, 0.2286, 0.75, 0.2282, 0.75, 0.2157, 0.7433, 0.2163, 0.7417, 0.2299, 0.7457, 0.2286, 0.7433, 0.2163, 0.7369, 0.2183, 0.7379, 0.2319, 0.7417, 0.2299, 0.7369, 0.2183, 0.7309, 0.2215, 0.7346, 0.2346, 0.7379, 0.2319, 0.7309, 0.2215, 0.7257, 0.2257, 0.7319, 0.2379, 0.7346, 0.2346, 0.7257, 0.2257, 0.7215, 0.2309, 0.7299, 0.2417, 0.7319, 0.2379, 0.7215, 0.2309, 0.7183, 0.2369, 0.7286, 0.2457, 0.7299, 0.2417, 0.7183, 0.2369, 0.7163, 0.2433, 0.7282, 0.25, 0.7286, 0.2457, 0.7163, 0.2433, 0.7157, 0.25, 0.7286, 0.2543, 0.7282, 0.25, 0.7157, 0.25, 0.7163, 0.2567, 0.7299, 0.2583, 0.7286, 0.2543, 0.7163, 0.2567, 0.7183, 0.2631, 0.7319, 0.2621, 0.7299, 0.2583, 0.7183, 0.2631, 0.7215, 0.2691, 0.7346, 0.2654, 0.7319, 0.2621, 0.7215, 0.2691, 0.7257, 0.2743, 0.7379, 0.2681, 0.7346, 0.2654, 0.7257, 0.2743, 0.7309, 0.2785, 0.7417, 0.2701, 0.7379, 0.2681, 0.7309, 0.2785, 0.7369, 0.2817, 0.7457, 0.2714, 0.7417, 0.2701, 0.7369, 0.2817, 0.7433, 0.2837, 0.75, 0.2718, 0.7457, 0.2714, 0.7433, 0.2837, 0.75, 0.2843, 0.7767, 0.21, 0.7684, 0.2056, 0.7684, 0.2056, 0.7767, 0.21, 0.7126, 0.2345, 0.7164, 0.2275, 0.7164, 0.2275, 0.7126, 0.2345, 0.784, 0.284, 0.79, 0.2767, 0.79, 0.2767, 0.784, 0.284, 0.7725, 0.2164, 0.7786, 0.2214, 0.7786, 0.2214, 0.7725, 0.2164, 0.7316, 0.2944, 0.7406, 0.2971, 0.7406, 0.2971, 0.7316, 0.2944, 0.7786, 0.2786, 0.7725, 0.2836, 0.7725, 0.2836, 0.7786, 0.2786, 0.71, 0.2233, 0.7056, 0.2316, 0.7056, 0.2316, 0.71, 0.2233, 0.7345, 0.2874, 0.7275, 0.2836, 0.7275, 0.2836, 0.7345, 0.2874, 0.784, 0.216, 0.7767, 0.21, 0.7767, 0.21, 0.784, 0.216, 0.7164, 0.2275, 0.7214, 0.2214, 0.7214, 0.2214, 0.7164, 0.2275, 0.7767, 0.29, 0.784, 0.284, 0.784, 0.284, 0.7767, 0.29, 0.7786, 0.2214, 0.7836, 0.2275, 0.7836, 0.2275, 0.7786, 0.2214, 0.7233, 0.29, 0.7316, 0.2944, 0.7316, 0.2944, 0.7233, 0.29, 0.7725, 0.2836, 0.7655, 0.2874, 0.7655, 0.2874, 0.7725, 0.2836, 0.716, 0.216, 0.71, 0.2233, 0.71, 0.2233, 0.716, 0.216, 0.7275, 0.2836, 0.7214, 0.2786, 0.7214, 0.2786, 0.7275, 0.2836, 0.79, 0.2233, 0.784, 0.216, 0.784, 0.216, 0.79, 0.2233, 0.7214, 0.2214, 0.7275, 0.2164, 0.7275, 0.2164, 0.7214, 0.2214, 0.7684, 0.2944, 0.7767, 0.29, 0.7767, 0.29, 0.7684, 0.2944, 0.7836, 0.2275, 0.7874, 0.2345, 0.7874, 0.2345, 0.7836, 0.2275, 0.716, 0.284, 0.7233, 0.29, 0.7233, 0.29, 0.716, 0.284, 0.7655, 0.2874, 0.7579, 0.2897, 0.7579, 0.2897, 0.7655, 0.2874, 0.7233, 0.21, 0.716, 0.216, 0.716, 0.216, 0.7233, 0.21, 0.7214, 0.2786, 0.7164, 0.2725, 0.7164, 0.2725, 0.7214, 0.2786, 0.7944, 0.2316, 0.79, 0.2233, 0.79, 0.2233, 0.7944, 0.2316, 0.7275, 0.2164, 0.7345, 0.2126, 0.7345, 0.2126, 0.7275, 0.2164, 0.7594, 0.2971, 0.7684, 0.2944, 0.7684, 0.2944, 0.7594, 0.2971, 0.7874, 0.2345, 0.7897, 0.2421, 0.7897, 0.2421, 0.7874, 0.2345, 0.71, 0.2767, 0.716, 0.284, 0.716, 0.284, 0.71, 0.2767, 0.7579, 0.2897, 0.75, 0.2905, 0.75, 0.2905, 0.7579, 0.2897, 0.7316, 0.2056, 0.7233, 0.21, 0.7233, 0.21, 0.7316, 0.2056, 0.7164, 0.2725, 0.7126, 0.2655, 0.7126, 0.2655, 0.7164, 0.2725, 0.7567, 0.2837, 0.75, 0.2843, 0.75, 0.2905, 0.7579, 0.2897, 0.7944, 0.2684, 0.7971, 0.2594, 0.7971, 0.2594, 0.7944, 0.2684, 0.7786, 0.2214, 0.7836, 0.2275, 0.7836, 0.2275, 0.7786, 0.2214, 0.7971, 0.2594, 0.7981, 0.25, 0.7981, 0.25, 0.7971, 0.2594, 0.7725, 0.2164, 0.7786, 0.2214, 0.7786, 0.2214, 0.7725, 0.2164, 0.7981, 0.25, 0.7971, 0.2406, 0.7971, 0.2406, 0.7981, 0.25, 0.7655, 0.2126, 0.7725, 0.2164, 0.7725, 0.2164, 0.7655, 0.2126, 0.7971, 0.2406, 0.7944, 0.2316, 0.7944, 0.2316, 0.7971, 0.2406, 0.7579, 0.2103, 0.7655, 0.2126, 0.7655, 0.2126, 0.7579, 0.2103, 0.7944, 0.2316, 0.79, 0.2233, 0.79, 0.2233, 0.7944, 0.2316, 0.75, 0.2095, 0.7579, 0.2103, 0.7579, 0.2103, 0.75, 0.2095, 0.79, 0.2233, 0.784, 0.216, 0.784, 0.216, 0.79, 0.2233, 0.7421, 0.2103, 0.75, 0.2095, 0.75, 0.2095, 0.7421, 0.2103, 0.784, 0.216, 0.7767, 0.21, 0.7767, 0.21, 0.784, 0.216, 0.7345, 0.2126, 0.7421, 0.2103, 0.7421, 0.2103, 0.7345, 0.2126, 0.7767, 0.21, 0.7684, 0.2056, 0.7684, 0.2056, 0.7767, 0.21, 0.7275, 0.2164, 0.7345, 0.2126, 0.7345, 0.2126, 0.7275, 0.2164, 0.7684, 0.2056, 0.7594, 0.2029, 0.7594, 0.2029, 0.7684, 0.2056, 0.7214, 0.2214, 0.7275, 0.2164, 0.7275, 0.2164, 0.7214, 0.2214, 0.7594, 0.2029, 0.75, 0.2019, 0.75, 0.2019, 0.7594, 0.2029, 0.7164, 0.2275, 0.7214, 0.2214, 0.7214, 0.2214, 0.7164, 0.2275, 0.75, 0.2019, 0.7406, 0.2029, 0.7406, 0.2029, 0.75, 0.2019, 0.7126, 0.2345, 0.7164, 0.2275, 0.7164, 0.2275, 0.7126, 0.2345, 0.7406, 0.2029, 0.7316, 0.2056, 0.7316, 0.2056, 0.7406, 0.2029, 0.7103, 0.2421, 0.7126, 0.2345, 0.7126, 0.2345, 0.7103, 0.2421, 0.7316, 0.2056, 0.7233, 0.21, 0.7233, 0.21, 0.7316, 0.2056, 0.7095, 0.25, 0.7103, 0.2421, 0.7103, 0.2421, 0.7095, 0.25, 0.7233, 0.21, 0.716, 0.216, 0.716, 0.216, 0.7233, 0.21, 0.7103, 0.2579, 0.7095, 0.25, 0.7095, 0.25, 0.7103, 0.2579, 0.716, 0.216, 0.71, 0.2233, 0.71, 0.2233, 0.716, 0.216, 0.7126, 0.2655, 0.7103, 0.2579, 0.7103, 0.2579, 0.7126, 0.2655, 0.75, 0.2981, 0.7594, 0.2971, 0.7594, 0.2971, 0.75, 0.2981, 0.7421, 0.2897, 0.7345, 0.2874, 0.7345, 0.2874, 0.7421, 0.2897, 0.7056, 0.2316, 0.7029, 0.2406, 0.7029, 0.2406, 0.7056, 0.2316, 0.7836, 0.2725, 0.7786, 0.2786, 0.7786, 0.2786, 0.7836, 0.2725, 0.7406, 0.2971, 0.75, 0.2981, 0.75, 0.2981, 0.7406, 0.2971, 0.7655, 0.2126, 0.7725, 0.2164, 0.7725, 0.2164, 0.7655, 0.2126, 0.79, 0.2767, 0.7944, 0.2684, 0.7944, 0.2684, 0.79, 0.2767, 0.75, 0.2905, 0.7421, 0.2897, 0.7421, 0.2897, 0.75, 0.2905, 0.7103, 0.2421, 0.7126, 0.2345, 0.7126, 0.2345, 0.7103, 0.2421, 0.7684, 0.2056, 0.7594, 0.2029, 0.7594, 0.2029, 0.7684, 0.2056, 0.7029, 0.2406, 0.7019, 0.25, 0.7019, 0.25, 0.7029, 0.2406, 0.7874, 0.2655, 0.7836, 0.2725, 0.7836, 0.2725, 0.7874, 0.2655, 0.7579, 0.2103, 0.7655, 0.2126, 0.7655, 0.2126, 0.7579, 0.2103, 0.7944, 0.2684, 0.7971, 0.2594, 0.7971, 0.2594, 0.7944, 0.2684, 0.7095, 0.25, 0.7103, 0.2421, 0.7103, 0.2421, 0.7095, 0.25, 0.7594, 0.2029, 0.75, 0.2019, 0.75, 0.2019, 0.7594, 0.2029, 0.7019, 0.25, 0.7029, 0.2594, 0.7029, 0.2594, 0.7019, 0.25, 0.7897, 0.2579, 0.7874, 0.2655, 0.7874, 0.2655, 0.7897, 0.2579, 0.75, 0.2095, 0.7579, 0.2103, 0.7579, 0.2103, 0.75, 0.2095, 0.7971, 0.2594, 0.7981, 0.25, 0.7981, 0.25, 0.7971, 0.2594, 0.7103, 0.2579, 0.7095, 0.25, 0.7095, 0.25, 0.7103, 0.2579, 0.75, 0.2019, 0.7406, 0.2029, 0.7406, 0.2029, 0.75, 0.2019, 0.7029, 0.2594, 0.7056, 0.2684, 0.7056, 0.2684, 0.7029, 0.2594, 0.7905, 0.25, 0.7897, 0.2579, 0.7897, 0.2579, 0.7905, 0.25, 0.7421, 0.2103, 0.75, 0.2095, 0.75, 0.2095, 0.7421, 0.2103, 0.7981, 0.25, 0.7971, 0.2406, 0.7971, 0.2406, 0.7981, 0.25, 0.7126, 0.2655, 0.7103, 0.2579, 0.7103, 0.2579, 0.7126, 0.2655, 0.7406, 0.2029, 0.7316, 0.2056, 0.7316, 0.2056, 0.7406, 0.2029, 0.7056, 0.2684, 0.71, 0.2767, 0.71, 0.2767, 0.7056, 0.2684, 0.7897, 0.2421, 0.7905, 0.25, 0.7905, 0.25, 0.7897, 0.2421, 0.75, 0.2981, 0.7594, 0.2971, 0.7594, 0.2971, 0.75, 0.2981, 0.7345, 0.2126, 0.7421, 0.2103, 0.7421, 0.2103, 0.7345, 0.2126, 0.7971, 0.2406, 0.7944, 0.2316, 0.7944, 0.2316, 0.7971, 0.2406, 0.75, 0.2981, 0.7594, 0.2971, 0.7579, 0.2897, 0.75, 0.2905, 0.7594, 0.2971, 0.7684, 0.2944, 0.7655, 0.2874, 0.7579, 0.2897, 0.7684, 0.2944, 0.7767, 0.29, 0.7725, 0.2836, 0.7655, 0.2874, 0.7767, 0.29, 0.784, 0.284, 0.7786, 0.2786, 0.7725, 0.2836, 0.784, 0.284, 0.79, 0.2767, 0.7836, 0.2725, 0.7786, 0.2786, 0.79, 0.2767, 0.7944, 0.2684, 0.7874, 0.2655, 0.7836, 0.2725, 0.7944, 0.2684, 0.7971, 0.2594, 0.7897, 0.2579, 0.7874, 0.2655, 0.7971, 0.2594, 0.7981, 0.25, 0.7905, 0.25, 0.7897, 0.2579, 0.7981, 0.25, 0.7971, 0.2406, 0.7897, 0.2421, 0.7905, 0.25, 0.7971, 0.2406, 0.7944, 0.2316, 0.7874, 0.2345, 0.7897, 0.2421, 0.7944, 0.2316, 0.79, 0.2233, 0.7836, 0.2275, 0.7874, 0.2345, 0.79, 0.2233, 0.784, 0.216, 0.7786, 0.2214, 0.7836, 0.2275, 0.784, 0.216, 0.7767, 0.21, 0.7725, 0.2164, 0.7786, 0.2214, 0.7767, 0.21, 0.7684, 0.2056, 0.7655, 0.2126, 0.7725, 0.2164, 0.7684, 0.2056, 0.7594, 0.2029, 0.7579, 0.2103, 0.7655, 0.2126, 0.7594, 0.2029, 0.75, 0.2019, 0.75, 0.2095, 0.7579, 0.2103, 0.75, 0.2019, 0.7406, 0.2029, 0.7421, 0.2103, 0.75, 0.2095, 0.7406, 0.2029, 0.7316, 0.2056, 0.7345, 0.2126, 0.7421, 0.2103, 0.7316, 0.2056, 0.7233, 0.21, 0.7275, 0.2164, 0.7345, 0.2126, 0.7233, 0.21, 0.716, 0.216, 0.7214, 0.2214, 0.7275, 0.2164, 0.716, 0.216, 0.71, 0.2233, 0.7164, 0.2275, 0.7214, 0.2214, 0.71, 0.2233, 0.7056, 0.2316, 0.7126, 0.2345, 0.7164, 0.2275, 0.7056, 0.2316, 0.7029, 0.2406, 0.7103, 0.2421, 0.7126, 0.2345, 0.7029, 0.2406, 0.7019, 0.25, 0.7095, 0.25, 0.7103, 0.2421, 0.7019, 0.25, 0.7029, 0.2594, 0.7103, 0.2579, 0.7095, 0.25, 0.7029, 0.2594, 0.7056, 0.2684, 0.7126, 0.2655, 0.7103, 0.2579, 0.7056, 0.2684, 0.71, 0.2767, 0.7164, 0.2725, 0.7126, 0.2655, 0.71, 0.2767, 0.716, 0.284, 0.7214, 0.2786, 0.7164, 0.2725, 0.716, 0.284, 0.7233, 0.29, 0.7275, 0.2836, 0.7214, 0.2786, 0.7233, 0.29, 0.7316, 0.2944, 0.7345, 0.2874, 0.7275, 0.2836, 0.7316, 0.2944, 0.7406, 0.2971, 0.7421, 0.2897, 0.7345, 0.2874, 0.7406, 0.2971, 0.75, 0.2981, 0.75, 0.2905, 0.7421, 0.2897, 0.79, 0.2767, 0.7944, 0.2684, 0.7944, 0.2684, 0.79, 0.2767, 0.75, 0.2905, 0.7421, 0.2897, 0.7421, 0.2897, 0.75, 0.2905, 0.7874, 0.2345, 0.7897, 0.2421, 0.7897, 0.2421, 0.7874, 0.2345, 0.784, 0.284, 0.79, 0.2767, 0.79, 0.2767, 0.784, 0.284, 0.7316, 0.2944, 0.7406, 0.2971, 0.7406, 0.2971, 0.7316, 0.2944, 0.7897, 0.2421, 0.7905, 0.25, 0.7905, 0.25, 0.7897, 0.2421, 0.7767, 0.29, 0.784, 0.284, 0.784, 0.284, 0.7767, 0.29, 0.7233, 0.29, 0.7316, 0.2944, 0.7316, 0.2944, 0.7233, 0.29, 0.7905, 0.25, 0.7897, 0.2579, 0.7897, 0.2579, 0.7905, 0.25, 0.7684, 0.2944, 0.7767, 0.29, 0.7767, 0.29, 0.7684, 0.2944, 0.716, 0.284, 0.7233, 0.29, 0.7233, 0.29, 0.716, 0.284, 0.7897, 0.2579, 0.7874, 0.2655, 0.7874, 0.2655, 0.7897, 0.2579, 0.7594, 0.2971, 0.7684, 0.2944, 0.7684, 0.2944, 0.7594, 0.2971, 0.71, 0.2767, 0.716, 0.284, 0.716, 0.284, 0.71, 0.2767, 0.7874, 0.2655, 0.7836, 0.2725, 0.7836, 0.2725, 0.7874, 0.2655, 0.7406, 0.2971, 0.75, 0.2981, 0.75, 0.2981, 0.7406, 0.2971, 0.7056, 0.2684, 0.71, 0.2767, 0.71, 0.2767, 0.7056, 0.2684, 0.7836, 0.2725, 0.7786, 0.2786, 0.7786, 0.2786, 0.7836, 0.2725, 0.7345, 0.2874, 0.7275, 0.2836, 0.7275, 0.2836, 0.7345, 0.2874, 0.7029, 0.2594, 0.7056, 0.2684, 0.7056, 0.2684, 0.7029, 0.2594, 0.7786, 0.2786, 0.7725, 0.2836, 0.7725, 0.2836, 0.7786, 0.2786, 0.7421, 0.2897, 0.7345, 0.2874, 0.7345, 0.2874, 0.7421, 0.2897, 0.7019, 0.25, 0.7029, 0.2594, 0.7029, 0.2594, 0.7019, 0.25, 0.7725, 0.2836, 0.7655, 0.2874, 0.7655, 0.2874, 0.7725, 0.2836, 0.7275, 0.2836, 0.7214, 0.2786, 0.7214, 0.2786, 0.7275, 0.2836, 0.7029, 0.2406, 0.7019, 0.25, 0.7019, 0.25, 0.7029, 0.2406, 0.7655, 0.2874, 0.7579, 0.2897, 0.7579, 0.2897, 0.7655, 0.2874, 0.7214, 0.2786, 0.7164, 0.2725, 0.7164, 0.2725, 0.7214, 0.2786, 0.7056, 0.2316, 0.7029, 0.2406, 0.7029, 0.2406, 0.7056, 0.2316, 0.7579, 0.2897, 0.75, 0.2905, 0.75, 0.2905, 0.7579, 0.2897, 0.7164, 0.2725, 0.7126, 0.2655, 0.7126, 0.2655, 0.7164, 0.2725, 0.71, 0.2233, 0.7056, 0.2316, 0.7056, 0.2316, 0.71, 0.2233, 0.3211, 0.2795, 0.314, 0.2928, 0.314, 0.2928, 0.3211, 0.2795, 0.2072, 0.186, 0.2205, 0.1789, 0.2205, 0.1789, 0.2072, 0.186, 0.25, 0.327, 0.235, 0.3255, 0.235, 0.3255, 0.25, 0.327, 0.314, 0.2928, 0.3044, 0.3044, 0.3044, 0.3044, 0.314, 0.2928, 0.2205, 0.1789, 0.235, 0.1745, 0.235, 0.1745, 0.2205, 0.1789, 0.235, 0.3255, 0.2205, 0.3211, 0.2205, 0.3211, 0.235, 0.3255, 0.3044, 0.3044, 0.2928, 0.314, 0.2928, 0.314, 0.3044, 0.3044, 0.235, 0.1745, 0.25, 0.173, 0.25, 0.173, 0.235, 0.1745, 0.2205, 0.3211, 0.2072, 0.314, 0.2072, 0.314, 0.2205, 0.3211, 0.2928, 0.314, 0.2795, 0.3211, 0.2795, 0.3211, 0.2928, 0.314, 0.25, 0.173, 0.265, 0.1745, 0.265, 0.1745, 0.25, 0.173, 0.2072, 0.314, 0.1956, 0.3044, 0.1956, 0.3044, 0.2072, 0.314, 0.2795, 0.3211, 0.265, 0.3255, 0.265, 0.3255, 0.2795, 0.3211, 0.265, 0.1745, 0.2795, 0.1789, 0.2795, 0.1789, 0.265, 0.1745, 0.1956, 0.3044, 0.186, 0.2928, 0.186, 0.2928, 0.1956, 0.3044, 0.265, 0.3255, 0.25, 0.327, 0.25, 0.327, 0.265, 0.3255, 0.2795, 0.1789, 0.2928, 0.186, 0.2928, 0.186, 0.2795, 0.1789, 0.186, 0.2928, 0.1789, 0.2795, 0.1789, 0.2795, 0.186, 0.2928, 0.2928, 0.186, 0.3044, 0.1956, 0.3044, 0.1956, 0.2928, 0.186, 0.1789, 0.2795, 0.1745, 0.265, 0.1745, 0.265, 0.1789, 0.2795, 0.3044, 0.1956, 0.314, 0.2072, 0.314, 0.2072, 0.3044, 0.1956, 0.1745, 0.265, 0.173, 0.25, 0.173, 0.25, 0.1745, 0.265, 0.314, 0.2072, 0.3211, 0.2205, 0.3211, 0.2205, 0.314, 0.2072, 0.173, 0.25, 0.1745, 0.235, 0.1745, 0.235, 0.173, 0.25, 0.3211, 0.2205, 0.3255, 0.235, 0.3255, 0.235, 0.3211, 0.2205, 0.1745, 0.235, 0.1789, 0.2205, 0.1789, 0.2205, 0.1745, 0.235, 0.3255, 0.235, 0.327, 0.25, 0.327, 0.25, 0.3255, 0.235, 0.1789, 0.2205, 0.186, 0.2072, 0.186, 0.2072, 0.1789, 0.2205, 0.327, 0.25, 0.3255, 0.265, 0.3255, 0.265, 0.327, 0.25, 0.186, 0.2072, 0.1956, 0.1956, 0.1956, 0.1956, 0.186, 0.2072, 0.3255, 0.265, 0.3211, 0.2795, 0.3211, 0.2795, 0.3255, 0.265, 0.1956, 0.1956, 0.2072, 0.186, 0.2072, 0.186, 0.1956, 0.1956, 0.3211, 0.2795, 0.314, 0.2928, 0.314, 0.2928, 0.3211, 0.2795, 0.2072, 0.186, 0.2205, 0.1789, 0.2205, 0.1789, 0.2072, 0.186, 0.25, 0.327, 0.235, 0.3255, 0.235, 0.3255, 0.25, 0.327, 0.314, 0.2928, 0.3044, 0.3044, 0.3044, 0.3044, 0.314, 0.2928, 0.2205, 0.1789, 0.235, 0.1745, 0.235, 0.1745, 0.2205, 0.1789, 0.235, 0.3255, 0.2205, 0.3211, 0.2205, 0.3211, 0.235, 0.3255, 0.3044, 0.3044, 0.2928, 0.314, 0.2928, 0.314, 0.3044, 0.3044, 0.235, 0.1745, 0.25, 0.173, 0.25, 0.173, 0.235, 0.1745, 0.2205, 0.3211, 0.2072, 0.314, 0.2072, 0.314, 0.2205, 0.3211, 0.2928, 0.314, 0.2795, 0.3211, 0.2795, 0.3211, 0.2928, 0.314, 0.25, 0.173, 0.265, 0.1745, 0.265, 0.1745, 0.25, 0.173, 0.2072, 0.314, 0.1956, 0.3044, 0.1956, 0.3044, 0.2072, 0.314, 0.2795, 0.3211, 0.265, 0.3255, 0.265, 0.3255, 0.2795, 0.3211, 0.265, 0.1745, 0.2795, 0.1789, 0.2795, 0.1789, 0.265, 0.1745, 0.1956, 0.3044, 0.186, 0.2928, 0.186, 0.2928, 0.1956, 0.3044, 0.265, 0.3255, 0.25, 0.327, 0.25, 0.327, 0.265, 0.3255, 0.2795, 0.1789, 0.2928, 0.186, 0.2928, 0.186, 0.2795, 0.1789, 0.186, 0.2928, 0.1789, 0.2795, 0.1789, 0.2795, 0.186, 0.2928, 0.2928, 0.186, 0.3044, 0.1956, 0.3044, 0.1956, 0.2928, 0.186, 0.1789, 0.2795, 0.1745, 0.265, 0.1745, 0.265, 0.1789, 0.2795, 0.3044, 0.1956, 0.314, 0.2072, 0.314, 0.2072, 0.3044, 0.1956, 0.1745, 0.265, 0.173, 0.25, 0.173, 0.25, 0.1745, 0.265, 0.314, 0.2072, 0.3211, 0.2205, 0.3211, 0.2205, 0.314, 0.2072, 0.173, 0.25, 0.1745, 0.235, 0.1745, 0.235, 0.173, 0.25, 0.3211, 0.2205, 0.3255, 0.235, 0.3255, 0.235, 0.3211, 0.2205, 0.1745, 0.235, 0.1789, 0.2205, 0.1789, 0.2205, 0.1745, 0.235, 0.3255, 0.235, 0.327, 0.25, 0.327, 0.25, 0.3255, 0.235, 0.1789, 0.2205, 0.186, 0.2072, 0.186, 0.2072, 0.1789, 0.2205, 0.327, 0.25, 0.3255, 0.265, 0.3255, 0.265, 0.327, 0.25, 0.186, 0.2072, 0.1956, 0.1956, 0.1956, 0.1956, 0.186, 0.2072, 0.3255, 0.265, 0.3211, 0.2795, 0.3211, 0.2795, 0.3255, 0.265, 0.1956, 0.1956, 0.2072, 0.186, 0.2072, 0.186, 0.1956, 0.1956])
me_cylinder.use_remesh_fix_poles = True
me_cylinder.use_remesh_preserve_attributes = False
me_cylinder.use_mirror_vertex_groups = False
me_cylinder.update()
me_plane_002 = bpy.data.meshes.new('Plane.002')
me_plane_002.from_pydata([(0.4151, -1.121, 0.0), (3.879, -0.5922, 0.0), (0.4151, 0.8787, 0.0), (3.879, 0.3497, 0.0), (0.4151, -0.1213, 0.0), (4.018, -0.1213, 0.0), (0.4151, -1.121, -0.06), (3.879, -0.5922, -0.06), (0.4151, 0.8787, -0.06), (3.879, 0.3497, -0.06), (0.4151, -0.1213, -0.06), (4.018, -0.1213, -0.06), (1.281, -0.989, 0.0), (2.147, -0.8567, 0.0), (3.013, -0.7245, 0.0), (3.013, 0.482, 0.0), (2.147, 0.6142, 0.0), (1.281, 0.7465, 0.0), (3.117, -0.1213, 0.0), (2.217, -0.1213, 0.0), (1.316, -0.1213, 0.0), (1.281, -0.989, -0.06), (2.147, -0.8567, -0.06), (3.013, -0.7245, -0.06), (3.013, 0.482, -0.06), (2.147, 0.6142, -0.06), (1.281, 0.7465, -0.06), (3.117, -0.1213, -0.06), (2.217, -0.1213, -0.06), (1.316, -0.1213, -0.06)], [], [(18, 5, 3, 15), (14, 1, 5, 18), (27, 24, 9, 11), (23, 27, 11, 7), (0, 4, 10, 6), (12, 0, 6, 21), (3, 5, 11, 9), (15, 3, 9, 24), (4, 2, 8, 10), (5, 1, 7, 11), (2, 17, 26, 8), (17, 16, 25, 26), (16, 15, 24, 25), (1, 14, 23, 7), (14, 13, 22, 23), (13, 12, 21, 22), (6, 10, 29, 21), (21, 29, 28, 22), (22, 28, 27, 23), (10, 8, 26, 29), (29, 26, 25, 28), (28, 25, 24, 27), (0, 12, 20, 4), (12, 13, 19, 20), (13, 14, 18, 19), (4, 20, 17, 2), (20, 19, 16, 17), (19, 18, 15, 16)])
_uv = me_plane_002.uv_layers.new(name='UVMap')
_uv.uv.foreach_set('vector', [0.75, 0.5, 1.0, 0.5, 1.0, 1.0, 0.75, 1.0, 0.75, 0.0, 1.0, 0.0, 1.0, 0.5, 0.75, 0.5, 0.75, 0.5, 0.75, 1.0, 1.0, 1.0, 1.0, 0.5, 0.75, 0.0, 0.75, 0.5, 1.0, 0.5, 1.0, 0.0, 0.0, 0.0, 0.0, 0.5, 0.0, 0.5, 0.0, 0.0, 0.25, 0.0, 0.0, 0.0, 0.0, 0.0, 0.25, 0.0, 1.0, 1.0, 1.0, 0.5, 1.0, 0.5, 1.0, 1.0, 0.75, 1.0, 1.0, 1.0, 1.0, 1.0, 0.75, 1.0, 0.0, 0.5, 0.0, 1.0, 0.0, 1.0, 0.0, 0.5, 1.0, 0.5, 1.0, 0.0, 1.0, 0.0, 1.0, 0.5, 0.0, 1.0, 0.25, 1.0, 0.25, 1.0, 0.0, 1.0, 0.25, 1.0, 0.5, 1.0, 0.5, 1.0, 0.25, 1.0, 0.5, 1.0, 0.75, 1.0, 0.75, 1.0, 0.5, 1.0, 1.0, 0.0, 0.75, 0.0, 0.75, 0.0, 1.0, 0.0, 0.75, 0.0, 0.5, 0.0, 0.5, 0.0, 0.75, 0.0, 0.5, 0.0, 0.25, 0.0, 0.25, 0.0, 0.5, 0.0, 0.0, 0.0, 0.0, 0.5, 0.25, 0.5, 0.25, 0.0, 0.25, 0.0, 0.25, 0.5, 0.5, 0.5, 0.5, 0.0, 0.5, 0.0, 0.5, 0.5, 0.75, 0.5, 0.75, 0.0, 0.0, 0.5, 0.0, 1.0, 0.25, 1.0, 0.25, 0.5, 0.25, 0.5, 0.25, 1.0, 0.5, 1.0, 0.5, 0.5, 0.5, 0.5, 0.5, 1.0, 0.75, 1.0, 0.75, 0.5, 0.0, 0.0, 0.25, 0.0, 0.25, 0.5, 0.0, 0.5, 0.25, 0.0, 0.5, 0.0, 0.5, 0.5, 0.25, 0.5, 0.5, 0.0, 0.75, 0.0, 0.75, 0.5, 0.5, 0.5, 0.0, 0.5, 0.25, 0.5, 0.25, 1.0, 0.0, 1.0, 0.25, 0.5, 0.5, 0.5, 0.5, 1.0, 0.25, 1.0, 0.5, 0.5, 0.75, 0.5, 0.75, 1.0, 0.5, 1.0])
me_plane_002.use_remesh_fix_poles = True
me_plane_002.use_remesh_preserve_attributes = False
me_plane_002.use_mirror_vertex_groups = False
me_plane_002.update()
me_plane_003 = bpy.data.meshes.new('Plane.003')
me_plane_003.from_pydata([(0.5709, -1.0, 0.0), (4.035, -0.471, 0.0), (0.5709, 1.0, 0.0), (4.035, 0.471, 0.0), (0.5709, 0.0, 0.0), (4.174, 0.0, 0.0), (0.5709, -1.0, -0.06), (4.035, -0.471, -0.06), (0.5709, 1.0, -0.06), (4.035, 0.471, -0.06), (0.5709, 0.0, -0.06), (4.174, 0.0, -0.06)], [], [(4, 5, 3, 2), (0, 1, 5, 4), (10, 8, 9, 11), (6, 10, 11, 7), (0, 4, 10, 6), (1, 0, 6, 7), (3, 5, 11, 9), (2, 3, 9, 8), (4, 2, 8, 10), (5, 1, 7, 11)])
_uv = me_plane_003.uv_layers.new(name='UVMap')
_uv.uv.foreach_set('vector', [0.0, 0.5, 1.0, 0.5, 1.0, 1.0, 0.0, 1.0, 0.0, 0.0, 1.0, 0.0, 1.0, 0.5, 0.0, 0.5, 0.0, 0.5, 0.0, 1.0, 1.0, 1.0, 1.0, 0.5, 0.0, 0.0, 0.0, 0.5, 1.0, 0.5, 1.0, 0.0, 0.0, 0.0, 0.0, 0.5, 0.0, 0.5, 0.0, 0.0, 1.0, 0.0, 0.0, 0.0, 0.0, 0.0, 1.0, 0.0, 1.0, 1.0, 1.0, 0.5, 1.0, 0.5, 1.0, 1.0, 0.0, 1.0, 1.0, 1.0, 1.0, 1.0, 0.0, 1.0, 0.0, 0.5, 0.0, 1.0, 0.0, 1.0, 0.0, 0.5, 1.0, 0.5, 1.0, 0.0, 1.0, 0.0, 1.0, 0.5])
me_plane_003.use_remesh_fix_poles = True
me_plane_003.use_remesh_preserve_attributes = False
me_plane_003.use_mirror_vertex_groups = False
me_plane_003.update()
me_plane_001 = bpy.data.meshes.new('Plane.001')
me_plane_001.from_pydata([(0.4151, -1.121, 0.0), (3.879, -0.5922, 0.0), (0.4151, 0.8787, 0.0), (3.879, 0.3497, 0.0), (0.4151, -0.1213, 0.0), (4.018, -0.1213, 0.0), (0.4151, -1.121, -0.06), (3.879, -0.5922, -0.06), (0.4151, 0.8787, -0.06), (3.879, 0.3497, -0.06), (0.4151, -0.1213, -0.06), (4.018, -0.1213, -0.06), (1.281, -0.989, 0.0), (2.147, -0.8567, 0.0), (3.013, -0.7245, 0.0), (3.013, 0.482, 0.0), (2.147, 0.6142, 0.0), (1.281, 0.7465, 0.0), (3.117, -0.1213, 0.0), (2.217, -0.1213, 0.0), (1.316, -0.1213, 0.0), (1.281, -0.989, -0.06), (2.147, -0.8567, -0.06), (3.013, -0.7245, -0.06), (3.013, 0.482, -0.06), (2.147, 0.6142, -0.06), (1.281, 0.7465, -0.06), (3.117, -0.1213, -0.06), (2.217, -0.1213, -0.06), (1.316, -0.1213, -0.06)], [], [(18, 5, 3, 15), (14, 1, 5, 18), (27, 24, 9, 11), (23, 27, 11, 7), (0, 4, 10, 6), (12, 0, 6, 21), (3, 5, 11, 9), (15, 3, 9, 24), (4, 2, 8, 10), (5, 1, 7, 11), (2, 17, 26, 8), (17, 16, 25, 26), (16, 15, 24, 25), (1, 14, 23, 7), (14, 13, 22, 23), (13, 12, 21, 22), (6, 10, 29, 21), (21, 29, 28, 22), (22, 28, 27, 23), (10, 8, 26, 29), (29, 26, 25, 28), (28, 25, 24, 27), (0, 12, 20, 4), (12, 13, 19, 20), (13, 14, 18, 19), (4, 20, 17, 2), (20, 19, 16, 17), (19, 18, 15, 16)])
me_plane_001.polygons.foreach_set('use_smooth', [True] * 28)
_uv = me_plane_001.uv_layers.new(name='UVMap')
_uv.uv.foreach_set('vector', [0.75, 0.5, 1.0, 0.5, 1.0, 1.0, 0.75, 1.0, 0.75, 0.0, 1.0, 0.0, 1.0, 0.5, 0.75, 0.5, 0.75, 0.5, 0.75, 1.0, 1.0, 1.0, 1.0, 0.5, 0.75, 0.0, 0.75, 0.5, 1.0, 0.5, 1.0, 0.0, 0.0, 0.0, 0.0, 0.5, 0.0, 0.5, 0.0, 0.0, 0.25, 0.0, 0.0, 0.0, 0.0, 0.0, 0.25, 0.0, 1.0, 1.0, 1.0, 0.5, 1.0, 0.5, 1.0, 1.0, 0.75, 1.0, 1.0, 1.0, 1.0, 1.0, 0.75, 1.0, 0.0, 0.5, 0.0, 1.0, 0.0, 1.0, 0.0, 0.5, 1.0, 0.5, 1.0, 0.0, 1.0, 0.0, 1.0, 0.5, 0.0, 1.0, 0.25, 1.0, 0.25, 1.0, 0.0, 1.0, 0.25, 1.0, 0.5, 1.0, 0.5, 1.0, 0.25, 1.0, 0.5, 1.0, 0.75, 1.0, 0.75, 1.0, 0.5, 1.0, 1.0, 0.0, 0.75, 0.0, 0.75, 0.0, 1.0, 0.0, 0.75, 0.0, 0.5, 0.0, 0.5, 0.0, 0.75, 0.0, 0.5, 0.0, 0.25, 0.0, 0.25, 0.0, 0.5, 0.0, 0.0, 0.0, 0.0, 0.5, 0.25, 0.5, 0.25, 0.0, 0.25, 0.0, 0.25, 0.5, 0.5, 0.5, 0.5, 0.0, 0.5, 0.0, 0.5, 0.5, 0.75, 0.5, 0.75, 0.0, 0.0, 0.5, 0.0, 1.0, 0.25, 1.0, 0.25, 0.5, 0.25, 0.5, 0.25, 1.0, 0.5, 1.0, 0.5, 0.5, 0.5, 0.5, 0.5, 1.0, 0.75, 1.0, 0.75, 0.5, 0.0, 0.0, 0.25, 0.0, 0.25, 0.5, 0.0, 0.5, 0.25, 0.0, 0.5, 0.0, 0.5, 0.5, 0.25, 0.5, 0.5, 0.0, 0.75, 0.0, 0.75, 0.5, 0.5, 0.5, 0.0, 0.5, 0.25, 0.5, 0.25, 1.0, 0.0, 1.0, 0.25, 0.5, 0.5, 0.5, 0.5, 1.0, 0.25, 1.0, 0.5, 0.5, 0.75, 0.5, 0.75, 1.0, 0.5, 1.0])
me_plane_001.use_remesh_fix_poles = True
me_plane_001.use_remesh_preserve_attributes = False
me_plane_001.use_mirror_vertex_groups = False
me_plane_001.update()
me_plane_004 = bpy.data.meshes.new('Plane.004')
me_plane_004.from_pydata([(0.4151, -1.121, 0.0), (3.879, -0.5922, 0.0), (0.4151, 0.8787, 0.0), (3.879, 0.3497, 0.0), (0.4151, -0.1213, 0.0), (4.018, -0.1213, 0.0), (0.4151, -1.121, -0.06), (3.879, -0.5922, -0.06), (0.4151, 0.8787, -0.06), (3.879, 0.3497, -0.06), (0.4151, -0.1213, -0.06), (4.018, -0.1213, -0.06), (1.281, -0.989, 0.0), (2.147, -0.8567, 0.0), (3.013, -0.7245, 0.0), (3.013, 0.482, 0.0), (2.147, 0.6142, 0.0), (1.281, 0.7465, 0.0), (3.117, -0.1213, 0.0), (2.217, -0.1213, 0.0), (1.316, -0.1213, 0.0), (1.281, -0.989, -0.06), (2.147, -0.8567, -0.06), (3.013, -0.7245, -0.06), (3.013, 0.482, -0.06), (2.147, 0.6142, -0.06), (1.281, 0.7465, -0.06), (3.117, -0.1213, -0.06), (2.217, -0.1213, -0.06), (1.316, -0.1213, -0.06)], [], [(18, 5, 3, 15), (14, 1, 5, 18), (27, 24, 9, 11), (23, 27, 11, 7), (0, 4, 10, 6), (12, 0, 6, 21), (3, 5, 11, 9), (15, 3, 9, 24), (4, 2, 8, 10), (5, 1, 7, 11), (2, 17, 26, 8), (17, 16, 25, 26), (16, 15, 24, 25), (1, 14, 23, 7), (14, 13, 22, 23), (13, 12, 21, 22), (6, 10, 29, 21), (21, 29, 28, 22), (22, 28, 27, 23), (10, 8, 26, 29), (29, 26, 25, 28), (28, 25, 24, 27), (0, 12, 20, 4), (12, 13, 19, 20), (13, 14, 18, 19), (4, 20, 17, 2), (20, 19, 16, 17), (19, 18, 15, 16)])
me_plane_004.polygons.foreach_set('use_smooth', [True] * 28)
_uv = me_plane_004.uv_layers.new(name='UVMap')
_uv.uv.foreach_set('vector', [0.75, 0.5, 1.0, 0.5, 1.0, 1.0, 0.75, 1.0, 0.75, 0.0, 1.0, 0.0, 1.0, 0.5, 0.75, 0.5, 0.75, 0.5, 0.75, 1.0, 1.0, 1.0, 1.0, 0.5, 0.75, 0.0, 0.75, 0.5, 1.0, 0.5, 1.0, 0.0, 0.0, 0.0, 0.0, 0.5, 0.0, 0.5, 0.0, 0.0, 0.25, 0.0, 0.0, 0.0, 0.0, 0.0, 0.25, 0.0, 1.0, 1.0, 1.0, 0.5, 1.0, 0.5, 1.0, 1.0, 0.75, 1.0, 1.0, 1.0, 1.0, 1.0, 0.75, 1.0, 0.0, 0.5, 0.0, 1.0, 0.0, 1.0, 0.0, 0.5, 1.0, 0.5, 1.0, 0.0, 1.0, 0.0, 1.0, 0.5, 0.0, 1.0, 0.25, 1.0, 0.25, 1.0, 0.0, 1.0, 0.25, 1.0, 0.5, 1.0, 0.5, 1.0, 0.25, 1.0, 0.5, 1.0, 0.75, 1.0, 0.75, 1.0, 0.5, 1.0, 1.0, 0.0, 0.75, 0.0, 0.75, 0.0, 1.0, 0.0, 0.75, 0.0, 0.5, 0.0, 0.5, 0.0, 0.75, 0.0, 0.5, 0.0, 0.25, 0.0, 0.25, 0.0, 0.5, 0.0, 0.0, 0.0, 0.0, 0.5, 0.25, 0.5, 0.25, 0.0, 0.25, 0.0, 0.25, 0.5, 0.5, 0.5, 0.5, 0.0, 0.5, 0.0, 0.5, 0.5, 0.75, 0.5, 0.75, 0.0, 0.0, 0.5, 0.0, 1.0, 0.25, 1.0, 0.25, 0.5, 0.25, 0.5, 0.25, 1.0, 0.5, 1.0, 0.5, 0.5, 0.5, 0.5, 0.5, 1.0, 0.75, 1.0, 0.75, 0.5, 0.0, 0.0, 0.25, 0.0, 0.25, 0.5, 0.0, 0.5, 0.25, 0.0, 0.5, 0.0, 0.5, 0.5, 0.25, 0.5, 0.5, 0.0, 0.75, 0.0, 0.75, 0.5, 0.5, 0.5, 0.0, 0.5, 0.25, 0.5, 0.25, 1.0, 0.0, 1.0, 0.25, 0.5, 0.5, 0.5, 0.5, 1.0, 0.25, 1.0, 0.5, 0.5, 0.75, 0.5, 0.75, 1.0, 0.5, 1.0])
me_plane_004.use_remesh_fix_poles = True
me_plane_004.use_remesh_preserve_attributes = False
me_plane_004.use_mirror_vertex_groups = False
me_plane_004.update()
me_plane_005 = bpy.data.meshes.new('Plane.005')
me_plane_005.from_pydata([(0.4151, -1.121, 0.0), (3.879, -0.5922, 0.0), (0.4151, 0.8787, 0.0), (3.879, 0.3497, 0.0), (0.4151, -0.1213, 0.0), (4.018, -0.1213, 0.0), (0.4151, -1.121, -0.06), (3.879, -0.5922, -0.06), (0.4151, 0.8787, -0.06), (3.879, 0.3497, -0.06), (0.4151, -0.1213, -0.06), (4.018, -0.1213, -0.06), (1.281, -0.989, 0.0), (2.147, -0.8567, 0.0), (3.013, -0.7245, 0.0), (3.013, 0.482, 0.0), (2.147, 0.6142, 0.0), (1.281, 0.7465, 0.0), (3.117, -0.1213, 0.0), (2.217, -0.1213, 0.0), (1.316, -0.1213, 0.0), (1.281, -0.989, -0.06), (2.147, -0.8567, -0.06), (3.013, -0.7245, -0.06), (3.013, 0.482, -0.06), (2.147, 0.6142, -0.06), (1.281, 0.7465, -0.06), (3.117, -0.1213, -0.06), (2.217, -0.1213, -0.06), (1.316, -0.1213, -0.06)], [], [(18, 5, 3, 15), (14, 1, 5, 18), (27, 24, 9, 11), (23, 27, 11, 7), (0, 4, 10, 6), (12, 0, 6, 21), (3, 5, 11, 9), (15, 3, 9, 24), (4, 2, 8, 10), (5, 1, 7, 11), (2, 17, 26, 8), (17, 16, 25, 26), (16, 15, 24, 25), (1, 14, 23, 7), (14, 13, 22, 23), (13, 12, 21, 22), (6, 10, 29, 21), (21, 29, 28, 22), (22, 28, 27, 23), (10, 8, 26, 29), (29, 26, 25, 28), (28, 25, 24, 27), (0, 12, 20, 4), (12, 13, 19, 20), (13, 14, 18, 19), (4, 20, 17, 2), (20, 19, 16, 17), (19, 18, 15, 16)])
me_plane_005.polygons.foreach_set('use_smooth', [True] * 28)
_uv = me_plane_005.uv_layers.new(name='UVMap')
_uv.uv.foreach_set('vector', [0.75, 0.5, 1.0, 0.5, 1.0, 1.0, 0.75, 1.0, 0.75, 0.0, 1.0, 0.0, 1.0, 0.5, 0.75, 0.5, 0.75, 0.5, 0.75, 1.0, 1.0, 1.0, 1.0, 0.5, 0.75, 0.0, 0.75, 0.5, 1.0, 0.5, 1.0, 0.0, 0.0, 0.0, 0.0, 0.5, 0.0, 0.5, 0.0, 0.0, 0.25, 0.0, 0.0, 0.0, 0.0, 0.0, 0.25, 0.0, 1.0, 1.0, 1.0, 0.5, 1.0, 0.5, 1.0, 1.0, 0.75, 1.0, 1.0, 1.0, 1.0, 1.0, 0.75, 1.0, 0.0, 0.5, 0.0, 1.0, 0.0, 1.0, 0.0, 0.5, 1.0, 0.5, 1.0, 0.0, 1.0, 0.0, 1.0, 0.5, 0.0, 1.0, 0.25, 1.0, 0.25, 1.0, 0.0, 1.0, 0.25, 1.0, 0.5, 1.0, 0.5, 1.0, 0.25, 1.0, 0.5, 1.0, 0.75, 1.0, 0.75, 1.0, 0.5, 1.0, 1.0, 0.0, 0.75, 0.0, 0.75, 0.0, 1.0, 0.0, 0.75, 0.0, 0.5, 0.0, 0.5, 0.0, 0.75, 0.0, 0.5, 0.0, 0.25, 0.0, 0.25, 0.0, 0.5, 0.0, 0.0, 0.0, 0.0, 0.5, 0.25, 0.5, 0.25, 0.0, 0.25, 0.0, 0.25, 0.5, 0.5, 0.5, 0.5, 0.0, 0.5, 0.0, 0.5, 0.5, 0.75, 0.5, 0.75, 0.0, 0.0, 0.5, 0.0, 1.0, 0.25, 1.0, 0.25, 0.5, 0.25, 0.5, 0.25, 1.0, 0.5, 1.0, 0.5, 0.5, 0.5, 0.5, 0.5, 1.0, 0.75, 1.0, 0.75, 0.5, 0.0, 0.0, 0.25, 0.0, 0.25, 0.5, 0.0, 0.5, 0.25, 0.0, 0.5, 0.0, 0.5, 0.5, 0.25, 0.5, 0.5, 0.0, 0.75, 0.0, 0.75, 0.5, 0.5, 0.5, 0.0, 0.5, 0.25, 0.5, 0.25, 1.0, 0.0, 1.0, 0.25, 0.5, 0.5, 0.5, 0.5, 1.0, 0.25, 1.0, 0.5, 0.5, 0.75, 0.5, 0.75, 1.0, 0.5, 1.0])
me_plane_005.use_remesh_fix_poles = True
me_plane_005.use_remesh_preserve_attributes = False
me_plane_005.use_mirror_vertex_groups = False
me_plane_005.update()

# ---- curves / text
cu_beziercurve = bpy.data.curves.new('BezierCurve', 'CURVE')
cu_beziercurve.dimensions = '3D'
_sp = cu_beziercurve.splines.new('BEZIER'); _sp.bezier_points.add(1)
_sp.bezier_points.foreach_set('co', [0.126, 0.004905, 0.0, 5.613, -0.3853, 0.0])
_sp.bezier_points.foreach_set('handle_left', [-0.4995, -0.3187, 0.0, 4.67, -0.04999, 0.0])
_sp.bezier_points.foreach_set('handle_right', [0.754, 0.3298, 0.0, 6.314, -0.635, 0.0])
for _p, _l, _r in zip(_sp.bezier_points, ['ALIGNED', 'ALIGNED'], ['ALIGNED', 'ALIGNED']): _p.handle_left_type = _l; _p.handle_right_type = _r
_sp.order_u = 0
_sp.order_v = 0
cu_beziercurve.use_path = True
cu_beziercurve.use_path_clamp = True
cu_beziercurve.fill_mode = 'FULL'
cu_beziercurve_001 = bpy.data.curves.new('BezierCurve.001', 'CURVE')
cu_beziercurve_001.dimensions = '3D'
_sp = cu_beziercurve_001.splines.new('BEZIER'); _sp.bezier_points.add(1)
_sp.bezier_points.foreach_set('co', [0.126, 0.004905, 0.0, 5.613, -0.3853, 0.0])
_sp.bezier_points.foreach_set('handle_left', [-0.4995, -0.3187, 0.0, 4.67, -0.04999, 0.0])
_sp.bezier_points.foreach_set('handle_right', [0.754, 0.3298, 0.0, 6.314, -0.635, 0.0])
for _p, _l, _r in zip(_sp.bezier_points, ['ALIGNED', 'ALIGNED'], ['ALIGNED', 'ALIGNED']): _p.handle_left_type = _l; _p.handle_right_type = _r
_sp.order_u = 0
_sp.order_v = 0
cu_beziercurve_001.use_path = True
cu_beziercurve_001.use_path_clamp = True
cu_beziercurve_001.fill_mode = 'FULL'
cu_beziercurve_002 = bpy.data.curves.new('BezierCurve.002', 'CURVE')
cu_beziercurve_002.dimensions = '3D'
_sp = cu_beziercurve_002.splines.new('BEZIER'); _sp.bezier_points.add(1)
_sp.bezier_points.foreach_set('co', [0.126, 0.004905, 0.0, 5.613, -0.3853, 0.0])
_sp.bezier_points.foreach_set('handle_left', [-0.4995, -0.3187, 0.0, 4.67, -0.04999, 0.0])
_sp.bezier_points.foreach_set('handle_right', [0.754, 0.3298, 0.0, 6.314, -0.635, 0.0])
for _p, _l, _r in zip(_sp.bezier_points, ['ALIGNED', 'ALIGNED'], ['ALIGNED', 'ALIGNED']): _p.handle_left_type = _l; _p.handle_right_type = _r
_sp.order_u = 0
_sp.order_v = 0
cu_beziercurve_002.use_path = True
cu_beziercurve_002.use_path_clamp = True
cu_beziercurve_002.fill_mode = 'FULL'
cu_beziercurve_003 = bpy.data.curves.new('BezierCurve.003', 'CURVE')
cu_beziercurve_003.dimensions = '3D'
_sp = cu_beziercurve_003.splines.new('BEZIER'); _sp.bezier_points.add(1)
_sp.bezier_points.foreach_set('co', [0.126, 0.004905, 0.0, 5.613, -0.3853, 0.0])
_sp.bezier_points.foreach_set('handle_left', [-0.4995, -0.3187, 0.0, 4.67, -0.04999, 0.0])
_sp.bezier_points.foreach_set('handle_right', [0.754, 0.3298, 0.0, 6.314, -0.635, 0.0])
for _p, _l, _r in zip(_sp.bezier_points, ['ALIGNED', 'ALIGNED'], ['ALIGNED', 'ALIGNED']): _p.handle_left_type = _l; _p.handle_right_type = _r
_sp.order_u = 0
_sp.order_v = 0
cu_beziercurve_003.use_path = True
cu_beziercurve_003.use_path_clamp = True
cu_beziercurve_003.fill_mode = 'FULL'

# ---- objects
ob_cylinder = bpy.data.objects.new('Cylinder', me_cylinder_002)
ob_fanbase = bpy.data.objects.new('FanBase', me_cylinder)
ob_blade1 = bpy.data.objects.new('Blade1', me_plane_002)
ob_bladetest = bpy.data.objects.new('BladeTest', me_plane_003)
ob_blade2 = bpy.data.objects.new('Blade2', me_plane_001)
ob_blade3 = bpy.data.objects.new('Blade3', me_plane_004)
ob_blade4 = bpy.data.objects.new('Blade4', me_plane_005)
ob_blade1curve = bpy.data.objects.new('Blade1Curve', cu_beziercurve)
ob_blade2curve = bpy.data.objects.new('Blade2Curve', cu_beziercurve_001)
ob_blade3curve = bpy.data.objects.new('Blade3Curve', cu_beziercurve_002)
ob_blade4curve = bpy.data.objects.new('Blade4Curve', cu_beziercurve_003)

# ---- transforms, parenting, visibility, modifiers, constraints
ob_cylinder.location = (0.0, 0.0, 0.4335)
ob_cylinder.scale = (0.3484, 0.3484, 0.162)
ob_cylinder.lineart.crease_threshold = 0.0
ob_fanbase.location = (0.0, 0.0, 0.0)
ob_fanbase.scale = (1.0, 1.0, 0.2865)
ob_fanbase.lineart.crease_threshold = 0.0
ob_blade1.location = (-4.768e-07, 1.49e-08, 0.0)
ob_blade1.rotation_euler = (0.0, -0.0, 3.142)
ob_blade1.scale = (1.534, 0.6625, 1.534)
ob_blade1.lineart.crease_threshold = 0.0
_m = ob_blade1.modifiers.new('Curve', 'CURVE')
_m.object = ob_blade1curve
ob_bladetest.location = (0.0, 0.0, 0.0)
ob_bladetest.rotation_euler = (0.0, -0.0, 4.712)
ob_bladetest.scale = (1.534, 0.6625, 1.534)
ob_bladetest.lineart.crease_threshold = 0.0
ob_blade2.location = (-4.768e-07, 1.49e-08, 0.0)
ob_blade2.rotation_euler = (0.0, -0.0, 1.571)
ob_blade2.scale = (1.534, 0.6625, 1.534)
ob_blade2.lineart.crease_threshold = 0.0
_m = ob_blade2.modifiers.new('Curve', 'CURVE')
_m.object = ob_blade2curve
ob_blade3.location = (-4.768e-07, 1.49e-08, 0.0)
ob_blade3.scale = (1.534, 0.6625, 1.534)
ob_blade3.lineart.crease_threshold = 0.0
_m = ob_blade3.modifiers.new('Curve', 'CURVE')
_m.object = ob_blade3curve
ob_blade4.location = (-4.768e-07, 1.49e-08, 0.0)
ob_blade4.rotation_euler = (0.0, -0.0, -1.571)
ob_blade4.scale = (1.534, 0.6625, 1.534)
ob_blade4.lineart.crease_threshold = 0.0
_m = ob_blade4.modifiers.new('Curve', 'CURVE')
_m.object = ob_blade4curve
ob_blade1curve.location = (0.0, 0.0, 0.0)
ob_blade1curve.rotation_euler = (0.0, 0.0, 3.142)
ob_blade1curve.lineart.crease_threshold = 0.0
ob_blade2curve.location = (0.0, 0.0, 0.0)
ob_blade2curve.rotation_euler = (0.0, 0.0, 1.571)
ob_blade2curve.lineart.crease_threshold = 0.0
ob_blade3curve.location = (0.0, 0.0, 0.0)
ob_blade3curve.rotation_euler = (0.0, -0.0, 2.384e-07)
ob_blade3curve.lineart.crease_threshold = 0.0
ob_blade4curve.location = (0.0, 0.0, 0.0)
ob_blade4curve.rotation_euler = (0.0, -0.0, -1.571)
ob_blade4curve.lineart.crease_threshold = 0.0

# ---- collection membership
scene.collection.objects.link(ob_cylinder)
col_collection.objects.link(ob_fanbase)
col_collection.objects.link(ob_blade1)
col_collection.objects.link(ob_bladetest)
col_collection.objects.link(ob_blade2)
col_collection.objects.link(ob_blade3)
col_collection.objects.link(ob_blade4)
col_curves.objects.link(ob_blade1curve)
col_curves.objects.link(ob_blade2curve)
col_curves.objects.link(ob_blade3curve)
col_curves.objects.link(ob_blade4curve)
def _layer_coll(name, lc=None):
    lc = lc or bpy.context.view_layer.layer_collection
    for c in lc.children:
        if c.name == name: return c
        r = _layer_coll(name, c)
        if r: return r
_layer_coll('Curves').exclude = True

# ---- scene / render settings (as saved in the file)
scene.frame_start = 1; scene.frame_end = 250; scene.frame_set(0)
scene.render.engine = 'BLENDER_EEVEE_NEXT'
scene.cycles.use_denoising = False
scene.cycles.samples = 128
scene.cycles.sampling_pattern = 'TABULATED_SOBOL'
scene.cycles.use_adaptive_sampling = False
scene.cycles.use_light_tree = False
scene.view_settings.view_transform = 'Filmic'
bpy.context.view_layer.update()

# ---- added for rendering (the .blend has no active camera and no usable light): camera, sun
cam_auto = bpy.data.cameras.new('AutoCamera')
cam_auto.lens = 50.0
cam_auto.sensor_width = 36.0
cam_auto.clip_end = 1000.0
ob_auto_camera = bpy.data.objects.new('AutoCamera', cam_auto)
scene.collection.objects.link(ob_auto_camera)
ob_auto_camera.location = (17.7784, -21.3341, 15.4259)
ob_auto_camera.rotation_euler = (1.09748, -7.21219e-08, 0.694738)
scene.camera = ob_auto_camera
light_auto_sun = bpy.data.lights.new('AutoSun', 'SUN')
light_auto_sun.energy = 3.0
light_auto_sun.angle = 0.0523599
ob_auto_sun = bpy.data.objects.new('AutoSun', light_auto_sun)
scene.collection.objects.link(ob_auto_sun)
ob_auto_sun.rotation_euler = (0.872665, 0.174533, 0.523599)
bpy.context.view_layer.update()
